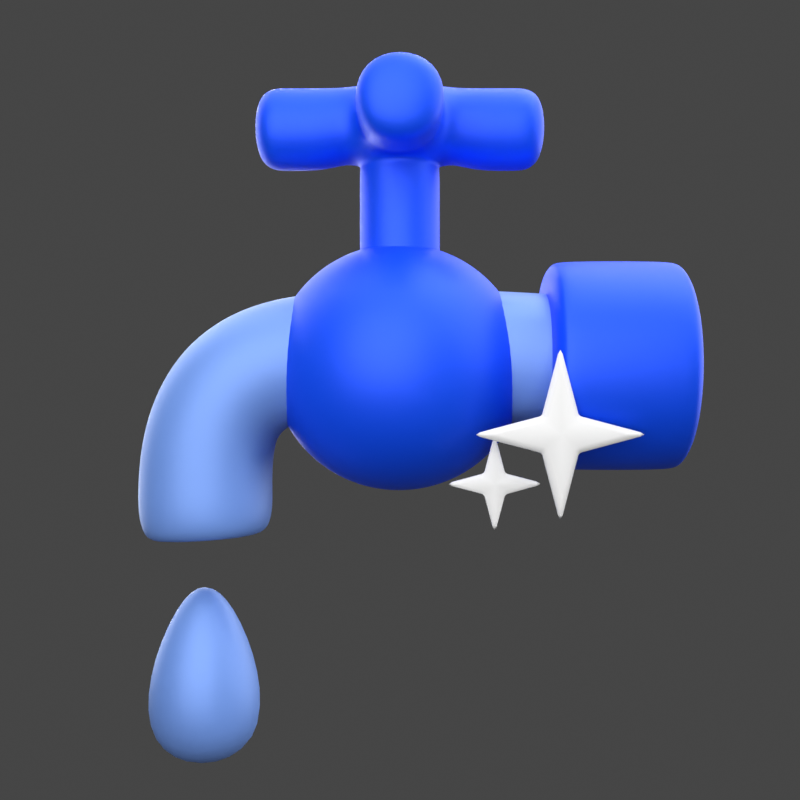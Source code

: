 # Source: 20._Tap.blend  (saved by Blender 3.0.42; exported with 4.5.12 LTS)
import bpy
from mathutils import Matrix  # noqa: F401  (used for matrix-valued properties, if any)

bpy.ops.wm.read_factory_settings(use_empty=True)
scene = bpy.context.scene
scene.name = 'Scene'

# ---- collections
col_light = bpy.data.collections.new('light'); scene.collection.children.link(col_light)
col_20___tap = bpy.data.collections.new('20.  Tap'); scene.collection.children.link(col_20___tap)

# ---- materials (node trees are filled in below, after node groups)
mat_2_1_biru_muda_016 = bpy.data.materials.new('2.1 Biru muda.016')
mat_2_1_biru_014 = bpy.data.materials.new('2.1 Biru.014')

# ---- material node trees
mat_2_1_biru_muda_016.use_nodes = True; mat_2_1_biru_muda_016.node_tree.nodes.clear()
_N = mat_2_1_biru_muda_016.node_tree.nodes; _L = mat_2_1_biru_muda_016.node_tree.links
n0 = _N.new('ShaderNodeOutputMaterial'); n0.name = 'Material Output'; n0.location = (300, 300)
n1 = _N.new('ShaderNodeBsdfPrincipled'); n1.name = 'Principled BSDF'; n1.location = (10, 300)
n1.distribution = 'GGX'
n1.subsurface_method = 'RANDOM_WALK_SKIN'
n1.inputs[0].default_value = (0.1643, 0.3135, 0.7874, 1.0)
n1.inputs[1].default_value = 0.2
n1.inputs[3].default_value = 1.45
n1.inputs[13].default_value = 0.6
n1.inputs[27].default_value = (1.0, 0.9691, 0.9691, 1.0)
_L.new(n1.outputs[0], n0.inputs[0])
n0.is_active_output = True
mat_2_1_biru_014.use_nodes = True; mat_2_1_biru_014.node_tree.nodes.clear()
_N = mat_2_1_biru_014.node_tree.nodes; _L = mat_2_1_biru_014.node_tree.links
n0 = _N.new('ShaderNodeBsdfPrincipled'); n0.name = 'Principled BSDF'; n0.location = (10, 300)
n0.distribution = 'GGX'
n0.subsurface_method = 'RANDOM_WALK_SKIN'
n0.inputs[0].default_value = (0.0, 0.08022, 1.0, 1.0)
n0.inputs[1].default_value = 0.3
n0.inputs[3].default_value = 1.45
n0.inputs[13].default_value = 0.6
n0.inputs[27].default_value = (0.0, 0.08022, 1.0, 1.0)
n1 = _N.new('ShaderNodeOutputMaterial'); n1.name = 'Material Output'; n1.location = (300, 300)
_L.new(n0.outputs[0], n1.inputs[0])
n1.is_active_output = True

# ---- world
world_world = bpy.data.worlds.new('World'); scene.world = world_world
world_world.use_nodes = True; world_world.node_tree.nodes.clear()
_N = world_world.node_tree.nodes; _L = world_world.node_tree.links
n0 = _N.new('ShaderNodeOutputWorld'); n0.name = 'World Output'; n0.location = (300, 300)
n1 = _N.new('ShaderNodeBackground'); n1.name = 'Background'; n1.location = (10, 300)
n1.inputs[0].default_value = (0.05088, 0.05088, 0.05088, 1.0)
_L.new(n1.outputs[0], n0.inputs[0])
n0.is_active_output = True
world_world.color = (0.05088, 0.05088, 0.05088)
world_world.use_sun_shadow = False
world_world.sun_shadow_jitter_overblur = 0.0

# ---- cameras
cam_camera_039 = bpy.data.cameras.new('Camera.039')
cam_camera_039.passepartout_alpha = 1.0

# ---- lights
light_area = bpy.data.lights.new('Area', 'AREA')
light_area.transmission_factor = 0.0
light_area.energy = 785.4
light_area.shadow_soft_size = 0.75
light_area.shadow_maximum_resolution = 0.006
light_area.use_absolute_resolution = True
light_area.size = 0.75
light_area.size_y = 1.0
light_area.cycles.use_multiple_importance_sampling = False
light_area_007 = bpy.data.lights.new('Area.007', 'AREA')
light_area_007.transmission_factor = 0.0
light_area_007.energy = 392.7
light_area_007.shadow_soft_size = 1.0
light_area_007.shadow_maximum_resolution = 0.006
light_area_007.use_absolute_resolution = True
light_area_007.size = 1.0
light_area_007.size_y = 1.0
light_area_007.cycles.use_multiple_importance_sampling = False
light_area_001 = bpy.data.lights.new('Area.001', 'AREA')
light_area_001.transmission_factor = 0.0
light_area_001.energy = 981.7
light_area_001.shadow_soft_size = 0.75
light_area_001.shadow_maximum_resolution = 0.006
light_area_001.use_absolute_resolution = True
light_area_001.size = 0.75
light_area_001.size_y = 1.0
light_sun = bpy.data.lights.new('Sun', 'SUN')
light_sun.transmission_factor = 0.0
light_sun.angle = 1.745
light_sun.energy = 3.0
light_sun.shadow_soft_size = 0.125

# ---- meshes
me_plane_118 = bpy.data.meshes.new('Plane.118')
me_plane_118.from_pydata([(2.409, -0.6753, 0.6484), (2.409, 0.6753, 0.6484), (2.304, 0.6753, -0.6981), (2.304, -0.6753, -0.6981), (-1.709, -0.6815, 0.6706), (-1.709, 0.6691, 0.6706), (-1.189, 0.6598, -0.5421), (-1.189, -0.6908, -0.5421), (-2.753, -0.691, -1.631), (-2.753, 0.6596, -1.631), (-1.403, 0.6593, -1.552), (-1.403, -0.6913, -1.552), (1.253, -0.6753, 0.7388), (1.253, 0.6753, 0.7388), (1.168, 0.6749, -0.6087), (1.168, -0.6757, -0.6087), (0.1505, -0.6765, 0.7942), (0.1505, 0.6741, 0.7942), (0.1491, 0.6685, -0.5511), (0.1491, -0.6821, -0.5511), (-0.8406, -0.6799, 0.7769), (-0.8406, 0.6707, 0.7769), (-0.675, 0.6622, -0.5204), (-0.675, -0.6884, -0.5204), (-2.372, -0.6847, 0.225), (-2.372, 0.6659, 0.225), (-1.361, 0.6591, -0.6388), (-1.361, -0.6915, -0.6388), (-2.703, -0.6904, -0.4528), (-2.703, 0.6602, -0.4528), (-1.407, 0.6586, -0.7611), (-1.407, -0.692, -0.7611), (-2.775, -0.6925, -1.089), (-2.775, 0.6581, -1.089), (-1.425, 0.6581, -1.065), (-1.425, -0.6925, -1.065), (-1.735, -0.3615, -1.576), (-2.427, -0.3612, -1.614), (-2.427, 0.3318, -1.614), (-1.735, 0.3316, -1.576), (-1.767, -0.3624, -0.8808), (-2.459, -0.3625, -0.9528), (-2.459, 0.3305, -0.9528), (-1.767, 0.3307, -0.8808), (-1.848, -0.2823, -0.8998), (-2.381, -0.2825, -0.949), (-2.381, 0.2516, -0.949), (-1.848, 0.2517, -0.8998)], [], [(3, 2, 1, 0), (10, 11, 36, 39), (0, 1, 13, 12), (1, 2, 14, 13), (2, 3, 15, 14), (3, 0, 12, 15), (12, 13, 17, 16), (13, 14, 18, 17), (14, 15, 19, 18), (15, 12, 16, 19), (16, 17, 21, 20), (17, 18, 22, 21), (18, 19, 23, 22), (19, 16, 20, 23), (20, 21, 5, 4), (21, 22, 6, 5), (22, 23, 7, 6), (23, 20, 4, 7), (4, 5, 25, 24), (5, 6, 26, 25), (6, 7, 27, 26), (7, 4, 24, 27), (24, 25, 29, 28), (25, 26, 30, 29), (26, 27, 31, 30), (27, 24, 28, 31), (28, 29, 33, 32), (29, 30, 34, 33), (30, 31, 35, 34), (31, 28, 32, 35), (32, 33, 9, 8), (33, 34, 10, 9), (34, 35, 11, 10), (35, 32, 8, 11), (39, 36, 40, 43), (8, 9, 38, 37), (9, 10, 39, 38), (11, 8, 37, 36), (42, 43, 47, 46), (37, 38, 42, 41), (38, 39, 43, 42), (36, 37, 41, 40), (45, 46, 47, 44), (40, 41, 45, 44), (43, 40, 44, 47), (41, 42, 46, 45)])
me_plane_118.polygons.foreach_set('use_smooth', [True] * 46)
me_plane_118.materials.append(mat_2_1_biru_muda_016)
me_plane_118.use_remesh_fix_poles = True
me_plane_118.use_remesh_preserve_attributes = False
me_plane_118.update()
me_cylinder_037 = bpy.data.meshes.new('Cylinder.037')
me_cylinder_037.from_pydata([(3.509e-08, 0.7782, -0.6476), (5.369e-08, 1.0, -0.5067), (4.915e-08, 0.8891, -0.6287), (5.626e-08, 0.9703, -0.5772), (-9.842e-08, 0.7782, 0.6476), (-5.369e-08, 1.0, 0.5067), (-8.152e-08, 0.8891, 0.6287), (-6.488e-08, 0.9703, 0.5772), (0.2978, 0.719, -0.6476), (0.3827, 0.9239, -0.5067), (0.3403, 0.8214, -0.6287), (0.3713, 0.8964, -0.5772), (0.2978, 0.719, 0.6476), (0.3827, 0.9239, 0.5067), (0.3403, 0.8214, 0.6287), (0.3713, 0.8964, 0.5772), (0.5503, 0.5503, -0.6476), (0.7071, 0.7071, -0.5067), (0.6287, 0.6287, -0.6287), (0.6861, 0.6861, -0.5772), (0.5503, 0.5503, 0.6476), (0.7071, 0.7071, 0.5067), (0.6287, 0.6287, 0.6287), (0.6861, 0.6861, 0.5772), (0.719, 0.2978, -0.6476), (0.9239, 0.3827, -0.5067), (0.8214, 0.3403, -0.6287), (0.8964, 0.3713, -0.5772), (0.719, 0.2978, 0.6476), (0.9239, 0.3827, 0.5067), (0.8214, 0.3403, 0.6287), (0.8964, 0.3713, 0.5772), (0.7782, -1.144e-07, -0.6476), (1.0, -8.076e-08, -0.5067), (0.8891, -1.009e-07, -0.6287), (0.9703, -8.877e-08, -0.5772), (0.7782, -1.971e-08, 0.6476), (1.0, -6.661e-09, 0.5067), (0.8891, -9.678e-09, 0.6287), (0.9703, -5.065e-09, 0.5772), (0.719, -0.2978, -0.6476), (0.9239, -0.3827, -0.5067), (0.8214, -0.3403, -0.6287), (0.8964, -0.3713, -0.5772), (0.719, -0.2978, 0.6476), (0.9239, -0.3827, 0.5067), (0.8214, -0.3403, 0.6287), (0.8964, -0.3713, 0.5772), (0.5503, -0.5503, -0.6476), (0.7071, -0.7071, -0.5067), (0.6287, -0.6287, -0.6287), (0.6861, -0.6861, -0.5772), (0.5503, -0.5503, 0.6476), (0.7071, -0.7071, 0.5067), (0.6287, -0.6287, 0.6287), (0.6861, -0.6861, 0.5772), (0.2978, -0.719, -0.6476), (0.3827, -0.9239, -0.5067), (0.3403, -0.8214, -0.6287), (0.3713, -0.8964, -0.5772), (0.2978, -0.719, 0.6476), (0.3827, -0.9239, 0.5067), (0.3403, -0.8214, 0.6287), (0.3713, -0.8964, 0.5772), (9.011e-09, -0.7782, -0.6476), (-3.373e-08, -1.0, -0.5067), (-6.493e-09, -0.8891, -0.6287), (-2.22e-08, -0.9703, -0.5772), (-1.245e-07, -0.7782, 0.6476), (-1.411e-07, -1.0, 0.5067), (-1.381e-07, -0.8891, 0.6287), (-1.44e-07, -0.9703, 0.5772), (-0.2978, -0.719, -0.6476), (-0.3827, -0.9239, -0.5067), (-0.3403, -0.8214, -0.6287), (-0.3713, -0.8964, -0.5772), (-0.2978, -0.719, 0.6476), (-0.3827, -0.9239, 0.5067), (-0.3403, -0.8214, 0.6287), (-0.3713, -0.8964, 0.5772), (-0.5503, -0.5503, -0.6476), (-0.7071, -0.7071, -0.5067), (-0.6287, -0.6287, -0.6287), (-0.6861, -0.6861, -0.5772), (-0.5503, -0.5503, 0.6476), (-0.7071, -0.7071, 0.5067), (-0.6287, -0.6287, 0.6287), (-0.6861, -0.6861, 0.5772), (-0.719, -0.2978, -0.6476), (-0.9239, -0.3827, -0.5067), (-0.8214, -0.3403, -0.6287), (-0.8964, -0.3713, -0.5772), (-0.719, -0.2978, 0.6476), (-0.9239, -0.3827, 0.5067), (-0.8214, -0.3403, 0.6287), (-0.8964, -0.3713, 0.5772), (-0.7782, -6.598e-08, -0.6476), (-1.0, -2.513e-08, -0.5067), (-0.8891, -4.969e-08, -0.6287), (-0.9703, -3.475e-08, -0.5772), (-0.7782, 2.5e-08, 0.6476), (-1.0, 4.898e-08, 0.5067), (-0.8891, 4.085e-08, 0.6287), (-0.9703, 4.965e-08, 0.5772), (-0.719, 0.2978, -0.6476), (-0.9239, 0.3827, -0.5067), (-0.8214, 0.3403, -0.6287), (-0.8964, 0.3713, -0.5772), (-0.719, 0.2978, 0.6476), (-0.9239, 0.3827, 0.5067), (-0.8214, 0.3403, 0.6287), (-0.8964, 0.3713, 0.5772), (-0.5503, 0.5503, -0.6476), (-0.7071, 0.7071, -0.5067), (-0.6287, 0.6287, -0.6287), (-0.6861, 0.6861, -0.5772), (-0.5503, 0.5503, 0.6476), (-0.7071, 0.7071, 0.5067), (-0.6287, 0.6287, 0.6287), (-0.6861, 0.6861, 0.5772), (-0.2978, 0.719, -0.6476), (-0.3827, 0.9239, -0.5067), (-0.3403, 0.8214, -0.6287), (-0.3713, 0.8964, -0.5772), (-0.2978, 0.719, 0.6476), (-0.3827, 0.9239, 0.5067), (-0.3403, 0.8214, 0.6287), (-0.3713, 0.8964, 0.5772)], [], [(121, 125, 5, 1), (17, 21, 29, 25), (25, 29, 37, 33), (33, 37, 45, 41), (41, 45, 53, 49), (49, 53, 61, 57), (57, 61, 69, 65), (65, 69, 77, 73), (73, 77, 85, 81), (81, 85, 93, 89), (89, 93, 101, 97), (97, 101, 109, 105), (105, 109, 117, 113), (113, 117, 125, 121), (9, 13, 21, 17), (12, 4, 124, 116, 108, 100, 92, 84, 76, 68, 60, 52, 44, 36, 28, 20), (1, 5, 13, 9), (1, 9, 11, 3), (3, 11, 10, 2), (2, 10, 8, 0), (13, 5, 7, 15), (15, 7, 6, 14), (14, 6, 4, 12), (9, 17, 19, 11), (11, 19, 18, 10), (10, 18, 16, 8), (21, 13, 15, 23), (23, 15, 14, 22), (22, 14, 12, 20), (17, 25, 27, 19), (19, 27, 26, 18), (18, 26, 24, 16), (29, 21, 23, 31), (31, 23, 22, 30), (30, 22, 20, 28), (25, 33, 35, 27), (27, 35, 34, 26), (26, 34, 32, 24), (37, 29, 31, 39), (39, 31, 30, 38), (38, 30, 28, 36), (33, 41, 43, 35), (35, 43, 42, 34), (34, 42, 40, 32), (45, 37, 39, 47), (47, 39, 38, 46), (46, 38, 36, 44), (41, 49, 51, 43), (43, 51, 50, 42), (42, 50, 48, 40), (53, 45, 47, 55), (55, 47, 46, 54), (54, 46, 44, 52), (49, 57, 59, 51), (51, 59, 58, 50), (50, 58, 56, 48), (61, 53, 55, 63), (63, 55, 54, 62), (62, 54, 52, 60), (57, 65, 67, 59), (59, 67, 66, 58), (58, 66, 64, 56), (69, 61, 63, 71), (71, 63, 62, 70), (70, 62, 60, 68), (65, 73, 75, 67), (67, 75, 74, 66), (66, 74, 72, 64), (77, 69, 71, 79), (79, 71, 70, 78), (78, 70, 68, 76), (73, 81, 83, 75), (75, 83, 82, 74), (74, 82, 80, 72), (85, 77, 79, 87), (87, 79, 78, 86), (86, 78, 76, 84), (81, 89, 91, 83), (83, 91, 90, 82), (82, 90, 88, 80), (93, 85, 87, 95), (95, 87, 86, 94), (94, 86, 84, 92), (89, 97, 99, 91), (91, 99, 98, 90), (90, 98, 96, 88), (101, 93, 95, 103), (103, 95, 94, 102), (102, 94, 92, 100), (97, 105, 107, 99), (99, 107, 106, 98), (98, 106, 104, 96), (109, 101, 103, 111), (111, 103, 102, 110), (110, 102, 100, 108), (105, 113, 115, 107), (107, 115, 114, 106), (106, 114, 112, 104), (117, 109, 111, 119), (119, 111, 110, 118), (118, 110, 108, 116), (113, 121, 123, 115), (115, 123, 122, 114), (114, 122, 120, 112), (125, 117, 119, 127), (127, 119, 118, 126), (126, 118, 116, 124), (121, 1, 3, 123), (123, 3, 2, 122), (122, 2, 0, 120), (5, 125, 127, 7), (7, 127, 126, 6), (6, 126, 124, 4), (0, 8, 16, 24, 32, 40, 48, 56, 64, 72, 80, 88, 96, 104, 112, 120)])
me_cylinder_037.polygons.foreach_set('use_smooth', [True] * 114)
_uv = me_cylinder_037.uv_layers.new(name='UVMap')
_uv.uv.foreach_set('vector', [0.0625, 0.5544, 0.0625, 0.9456, 0.0, 0.9456, 0.0, 0.5544, 0.875, 0.5544, 0.875, 0.9456, 0.8125, 0.9456, 0.8125, 0.5544, 0.8125, 0.5544, 0.8125, 0.9456, 0.75, 0.9456, 0.75, 0.5544, 0.75, 0.5544, 0.75, 0.9456, 0.6875, 0.9456, 0.6875, 0.5544, 0.6875, 0.5544, 0.6875, 0.9456, 0.625, 0.9456, 0.625, 0.5544, 0.625, 0.5544, 0.625, 0.9456, 0.5625, 0.9456, 0.5625, 0.5544, 0.5625, 0.5544, 0.5625, 0.9456, 0.5, 0.9456, 0.5, 0.5544, 0.5, 0.5544, 0.5, 0.9456, 0.4375, 0.9456, 0.4375, 0.5544, 0.4375, 0.5544, 0.4375, 0.9456, 0.375, 0.9456, 0.375, 0.5544, 0.375, 0.5544, 0.375, 0.9456, 0.3125, 0.9456, 0.3125, 0.5544, 0.3125, 0.5544, 0.3125, 0.9456, 0.25, 0.9456, 0.25, 0.5544, 0.25, 0.5544, 0.25, 0.9456, 0.1875, 0.9456, 0.1875, 0.5544, 0.1875, 0.5544, 0.1875, 0.9456, 0.125, 0.9456, 0.125, 0.5544, 0.125, 0.5544, 0.125, 0.9456, 0.0625, 0.9456, 0.0625, 0.5544, 0.9375, 0.5544, 0.9375, 0.9456, 0.875, 0.9456, 0.875, 0.5544, 0.3215, 0.4226, 0.25, 0.4368, 0.1785, 0.4226, 0.1179, 0.3821, 0.07744, 0.3215, 0.06322, 0.25, 0.07744, 0.1785, 0.1179, 0.1179, 0.1785, 0.07744, 0.25, 0.06322, 0.3215, 0.07744, 0.3821, 0.1179, 0.4226, 0.1785, 0.4368, 0.25, 0.4226, 0.3215, 0.3821, 0.3821, 1.0, 0.5544, 1.0, 0.9456, 0.9375, 0.9456, 0.9375, 0.5544, 1.0, 0.5544, 0.9375, 0.5544, 0.9384, 0.5272, 0.9991, 0.5272, 0.9991, 0.5272, 0.9384, 0.5272, 0.941, 0.5, 0.9965, 0.5, 0.75, 0.4634, 0.8317, 0.4471, 0.8215, 0.4226, 0.75, 0.4368, 0.9375, 0.9456, 1.0, 0.9456, 0.9991, 0.9728, 0.9384, 0.9728, 0.9384, 0.9728, 0.9991, 0.9728, 0.9965, 1.0, 0.941, 1.0, 0.3317, 0.4471, 0.25, 0.4634, 0.25, 0.4368, 0.3215, 0.4226, 0.9375, 0.5544, 0.875, 0.5544, 0.8759, 0.5272, 0.9366, 0.5272, 0.9366, 0.5272, 0.8759, 0.5272, 0.8785, 0.5, 0.934, 0.5, 0.8317, 0.4471, 0.9009, 0.4009, 0.8821, 0.3821, 0.8215, 0.4226, 0.875, 0.9456, 0.9375, 0.9456, 0.9366, 0.9728, 0.8759, 0.9728, 0.8759, 0.9728, 0.9366, 0.9728, 0.934, 1.0, 0.8785, 1.0, 0.4009, 0.4009, 0.3317, 0.4471, 0.3215, 0.4226, 0.3821, 0.3821, 0.875, 0.5544, 0.8125, 0.5544, 0.8134, 0.5272, 0.8741, 0.5272, 0.8741, 0.5272, 0.8134, 0.5272, 0.816, 0.5, 0.8715, 0.5, 0.9009, 0.4009, 0.9471, 0.3317, 0.9226, 0.3215, 0.8821, 0.3821, 0.8125, 0.9456, 0.875, 0.9456, 0.8741, 0.9728, 0.8134, 0.9728, 0.8134, 0.9728, 0.8741, 0.9728, 0.8715, 1.0, 0.816, 1.0, 0.4471, 0.3317, 0.4009, 0.4009, 0.3821, 0.3821, 0.4226, 0.3215, 0.8125, 0.5544, 0.75, 0.5544, 0.7509, 0.5272, 0.8116, 0.5272, 0.8116, 0.5272, 0.7509, 0.5272, 0.7535, 0.5, 0.809, 0.5, 0.9471, 0.3317, 0.9634, 0.25, 0.9368, 0.25, 0.9226, 0.3215, 0.75, 0.9456, 0.8125, 0.9456, 0.8116, 0.9728, 0.7509, 0.9728, 0.7509, 0.9728, 0.8116, 0.9728, 0.809, 1.0, 0.7535, 1.0, 0.4634, 0.25, 0.4471, 0.3317, 0.4226, 0.3215, 0.4368, 0.25, 0.75, 0.5544, 0.6875, 0.5544, 0.6884, 0.5272, 0.7491, 0.5272, 0.7491, 0.5272, 0.6884, 0.5272, 0.691, 0.5, 0.7465, 0.5, 0.9634, 0.25, 0.9471, 0.1683, 0.9226, 0.1785, 0.9368, 0.25, 0.6875, 0.9456, 0.75, 0.9456, 0.7491, 0.9728, 0.6884, 0.9728, 0.6884, 0.9728, 0.7491, 0.9728, 0.7465, 1.0, 0.691, 1.0, 0.4471, 0.1683, 0.4634, 0.25, 0.4368, 0.25, 0.4226, 0.1785, 0.6875, 0.5544, 0.625, 0.5544, 0.6259, 0.5272, 0.6866, 0.5272, 0.6866, 0.5272, 0.6259, 0.5272, 0.6285, 0.5, 0.684, 0.5, 0.9471, 0.1683, 0.9009, 0.09911, 0.8821, 0.1179, 0.9226, 0.1785, 0.625, 0.9456, 0.6875, 0.9456, 0.6866, 0.9728, 0.6259, 0.9728, 0.6259, 0.9728, 0.6866, 0.9728, 0.684, 1.0, 0.6285, 1.0, 0.4009, 0.09911, 0.4471, 0.1683, 0.4226, 0.1785, 0.3821, 0.1179, 0.625, 0.5544, 0.5625, 0.5544, 0.5634, 0.5272, 0.6241, 0.5272, 0.6241, 0.5272, 0.5634, 0.5272, 0.566, 0.5, 0.6215, 0.5, 0.9009, 0.09911, 0.8317, 0.05285, 0.8215, 0.07744, 0.8821, 0.1179, 0.5625, 0.9456, 0.625, 0.9456, 0.6241, 0.9728, 0.5634, 0.9728, 0.5634, 0.9728, 0.6241, 0.9728, 0.6215, 1.0, 0.566, 1.0, 0.3317, 0.05285, 0.4009, 0.09911, 0.3821, 0.1179, 0.3215, 0.07744, 0.5625, 0.5544, 0.5, 0.5544, 0.5009, 0.5272, 0.5616, 0.5272, 0.5616, 0.5272, 0.5009, 0.5272, 0.5035, 0.5, 0.559, 0.5, 0.8317, 0.05285, 0.75, 0.03661, 0.75, 0.06322, 0.8215, 0.07744, 0.5, 0.9456, 0.5625, 0.9456, 0.5616, 0.9728, 0.5009, 0.9728, 0.5009, 0.9728, 0.5616, 0.9728, 0.559, 1.0, 0.5035, 1.0, 0.25, 0.03661, 0.3317, 0.05285, 0.3215, 0.07744, 0.25, 0.06322, 0.5, 0.5544, 0.4375, 0.5544, 0.4384, 0.5272, 0.4991, 0.5272, 0.4991, 0.5272, 0.4384, 0.5272, 0.441, 0.5, 0.4965, 0.5, 0.75, 0.03661, 0.6683, 0.05285, 0.6785, 0.07744, 0.75, 0.06322, 0.4375, 0.9456, 0.5, 0.9456, 0.4991, 0.9728, 0.4384, 0.9728, 0.4384, 0.9728, 0.4991, 0.9728, 0.4965, 1.0, 0.441, 1.0, 0.1683, 0.05285, 0.25, 0.03661, 0.25, 0.06322, 0.1785, 0.07744, 0.4375, 0.5544, 0.375, 0.5544, 0.3759, 0.5272, 0.4366, 0.5272, 0.4366, 0.5272, 0.3759, 0.5272, 0.3785, 0.5, 0.434, 0.5, 0.6683, 0.05285, 0.5991, 0.09911, 0.6179, 0.1179, 0.6785, 0.07744, 0.375, 0.9456, 0.4375, 0.9456, 0.4366, 0.9728, 0.3759, 0.9728, 0.3759, 0.9728, 0.4366, 0.9728, 0.434, 1.0, 0.3785, 1.0, 0.09911, 0.09911, 0.1683, 0.05285, 0.1785, 0.07744, 0.1179, 0.1179, 0.375, 0.5544, 0.3125, 0.5544, 0.3134, 0.5272, 0.3741, 0.5272, 0.3741, 0.5272, 0.3134, 0.5272, 0.316, 0.5, 0.3715, 0.5, 0.5991, 0.09911, 0.5529, 0.1683, 0.5774, 0.1785, 0.6179, 0.1179, 0.3125, 0.9456, 0.375, 0.9456, 0.3741, 0.9728, 0.3134, 0.9728, 0.3134, 0.9728, 0.3741, 0.9728, 0.3715, 1.0, 0.316, 1.0, 0.05285, 0.1683, 0.09911, 0.09911, 0.1179, 0.1179, 0.07744, 0.1785, 0.3125, 0.5544, 0.25, 0.5544, 0.2509, 0.5272, 0.3116, 0.5272, 0.3116, 0.5272, 0.2509, 0.5272, 0.2535, 0.5, 0.309, 0.5, 0.5529, 0.1683, 0.5366, 0.25, 0.5632, 0.25, 0.5774, 0.1785, 0.25, 0.9456, 0.3125, 0.9456, 0.3116, 0.9728, 0.2509, 0.9728, 0.2509, 0.9728, 0.3116, 0.9728, 0.309, 1.0, 0.2535, 1.0, 0.03661, 0.25, 0.05285, 0.1683, 0.07744, 0.1785, 0.06322, 0.25, 0.25, 0.5544, 0.1875, 0.5544, 0.1884, 0.5272, 0.2491, 0.5272, 0.2491, 0.5272, 0.1884, 0.5272, 0.191, 0.5, 0.2465, 0.5, 0.5366, 0.25, 0.5529, 0.3317, 0.5774, 0.3215, 0.5632, 0.25, 0.1875, 0.9456, 0.25, 0.9456, 0.2491, 0.9728, 0.1884, 0.9728, 0.1884, 0.9728, 0.2491, 0.9728, 0.2465, 1.0, 0.191, 1.0, 0.05285, 0.3317, 0.03661, 0.25, 0.06322, 0.25, 0.07744, 0.3215, 0.1875, 0.5544, 0.125, 0.5544, 0.1259, 0.5272, 0.1866, 0.5272, 0.1866, 0.5272, 0.1259, 0.5272, 0.1285, 0.5, 0.184, 0.5, 0.5529, 0.3317, 0.5991, 0.4009, 0.6179, 0.3821, 0.5774, 0.3215, 0.125, 0.9456, 0.1875, 0.9456, 0.1866, 0.9728, 0.1259, 0.9728, 0.1259, 0.9728, 0.1866, 0.9728, 0.184, 1.0, 0.1285, 1.0, 0.09911, 0.4009, 0.05285, 0.3317, 0.07744, 0.3215, 0.1179, 0.3821, 0.125, 0.5544, 0.0625, 0.5544, 0.06343, 0.5272, 0.1241, 0.5272, 0.1241, 0.5272, 0.06343, 0.5272, 0.06596, 0.5, 0.1215, 0.5, 0.5991, 0.4009, 0.6683, 0.4471, 0.6785, 0.4226, 0.6179, 0.3821, 0.0625, 0.9456, 0.125, 0.9456, 0.1241, 0.9728, 0.06343, 0.9728, 0.06343, 0.9728, 0.1241, 0.9728, 0.1215, 1.0, 0.06596, 1.0, 0.1683, 0.4471, 0.09911, 0.4009, 0.1179, 0.3821, 0.1785, 0.4226, 0.0625, 0.5544, 0.0, 0.5544, 0.0009284, 0.5272, 0.06157, 0.5272, 0.06157, 0.5272, 0.0009284, 0.5272, 0.003465, 0.5, 0.05904, 0.5, 0.6683, 0.4471, 0.75, 0.4634, 0.75, 0.4368, 0.6785, 0.4226, 0.0, 0.9456, 0.0625, 0.9456, 0.06157, 0.9728, 0.0009284, 0.9728, 0.0009284, 0.9728, 0.06157, 0.9728, 0.05904, 1.0, 0.003465, 1.0, 0.25, 0.4634, 0.1683, 0.4471, 0.1785, 0.4226, 0.25, 0.4368, 0.75, 0.4368, 0.8215, 0.4226, 0.8821, 0.3821, 0.9226, 0.3215, 0.9368, 0.25, 0.9226, 0.1785, 0.8821, 0.1179, 0.8215, 0.07744, 0.75, 0.06322, 0.6785, 0.07744, 0.6179, 0.1179, 0.5774, 0.1785, 0.5632, 0.25, 0.5774, 0.3215, 0.6179, 0.3821, 0.6785, 0.4226])
me_cylinder_037.materials.append(mat_2_1_biru_014)
me_cylinder_037.use_remesh_fix_poles = True
me_cylinder_037.use_remesh_preserve_attributes = False
me_cylinder_037.update()
me_sphere_009 = bpy.data.meshes.new('Sphere.009')
me_sphere_009.from_pydata([(6.648e-08, 0.2311, 1.162), (6.648e-08, 0.8377, 0.8377), (6.648e-08, 0.9851, 0.6582), (6.648e-08, 1.095, 0.4534), (6.648e-08, 1.162, 0.2311), (6.648e-08, 1.185, -2.009e-07), (6.648e-08, 1.162, -0.2311), (6.648e-08, 1.095, -0.4534), (6.648e-08, 0.9851, -0.6582), (6.648e-08, 0.8377, -0.8377), (6.648e-08, 0.6582, -0.9851), (6.648e-08, 0.4534, -1.095), (6.648e-08, 0.2311, -1.162), (0.08845, 0.2135, 1.162), (0.1735, 0.4189, 1.095), (0.2519, 0.6081, 0.9851), (0.3206, 0.774, 0.8377), (0.377, 0.9101, 0.6582), (0.4189, 1.011, 0.4534), (0.4447, 1.074, 0.2311), (0.4534, 1.095, -2.009e-07), (0.4447, 1.074, -0.2311), (0.4189, 1.011, -0.4534), (0.377, 0.9101, -0.6582), (0.3206, 0.774, -0.8377), (0.2519, 0.6081, -0.9851), (0.1735, 0.4189, -1.095), (0.08845, 0.2135, -1.162), (0.1634, 0.1634, 1.162), (0.3206, 0.3206, 1.095), (0.4654, 0.4654, 0.9851), (0.5924, 0.5924, 0.8377), (0.6966, 0.6966, 0.6582), (0.774, 0.774, 0.4534), (0.8216, 0.8216, 0.2311), (0.8377, 0.8377, -2.009e-07), (0.8216, 0.8216, -0.2311), (0.774, 0.774, -0.4534), (0.6966, 0.6966, -0.6582), (0.5924, 0.5924, -0.8377), (0.4654, 0.4654, -0.9851), (0.3206, 0.3206, -1.095), (0.1634, 0.1634, -1.162), (0.2135, 0.08845, 1.162), (0.4189, 0.1735, 1.095), (0.6081, 0.2519, 0.9851), (0.774, 0.3206, 0.8377), (0.9101, 0.377, 0.6582), (1.011, 0.4189, 0.4534), (1.074, 0.4447, 0.2311), (1.095, 0.4534, -2.009e-07), (1.074, 0.4447, -0.2311), (1.011, 0.4189, -0.4534), (0.9101, 0.377, -0.6582), (0.774, 0.3206, -0.8377), (0.6081, 0.2519, -0.9851), (0.4189, 0.1735, -1.095), (0.2135, 0.08845, -1.162), (0.2311, -1.15e-07, 1.162), (0.4534, -1.062e-07, 1.095), (0.6582, -1.591e-07, 0.9851), (0.8377, -2.121e-07, 0.8377), (0.9851, -2.121e-07, 0.6582), (1.095, -2.474e-07, 0.4534), (1.162, -2.474e-07, 0.2311), (1.185, -2.827e-07, -2.009e-07), (1.162, -2.474e-07, -0.2311), (1.095, -2.474e-07, -0.4534), (0.9851, -2.121e-07, -0.6582), (0.8377, -2.121e-07, -0.8377), (0.6582, -1.415e-07, -0.9851), (0.4534, -1.415e-07, -1.095), (0.2311, -1.062e-07, -1.162), (0.2135, -0.08845, 1.162), (0.4189, -0.1735, 1.095), (0.6081, -0.2519, 0.9851), (0.774, -0.3206, 0.8377), (0.9101, -0.377, 0.6582), (1.011, -0.4189, 0.4534), (1.074, -0.4447, 0.2311), (1.095, -0.4534, -2.009e-07), (1.074, -0.4447, -0.2311), (1.011, -0.4189, -0.4534), (0.9101, -0.377, -0.6582), (0.774, -0.3206, -0.8377), (0.6081, -0.2519, -0.9851), (0.4189, -0.1735, -1.095), (0.2135, -0.08845, -1.162), (0.1634, -0.1634, 1.162), (0.3206, -0.3206, 1.095), (0.4654, -0.4654, 0.9851), (0.5924, -0.5924, 0.8377), (0.6966, -0.6966, 0.6582), (0.774, -0.774, 0.4534), (0.8216, -0.8216, 0.2311), (0.8377, -0.8377, -2.009e-07), (0.8216, -0.8216, -0.2311), (0.774, -0.774, -0.4534), (0.6966, -0.6966, -0.6582), (0.5924, -0.5924, -0.8377), (0.4654, -0.4654, -0.9851), (0.3206, -0.3206, -1.095), (0.1634, -0.1634, -1.162), (0.08845, -0.2135, 1.162), (0.1735, -0.4189, 1.095), (0.2519, -0.6081, 0.9851), (0.3206, -0.774, 0.8377), (0.377, -0.9101, 0.6582), (0.4189, -1.011, 0.4534), (0.4447, -1.074, 0.2311), (0.4534, -1.095, -2.009e-07), (0.4447, -1.074, -0.2311), (0.4189, -1.011, -0.4534), (0.377, -0.9101, -0.6582), (0.3206, -0.774, -0.8377), (0.2519, -0.6081, -0.9851), (0.1735, -0.4189, -1.095), (0.08845, -0.2135, -1.162), (1.925e-10, -0.2311, 1.162), (-1.746e-08, -0.4534, 1.095), (-7.042e-08, -0.6582, 0.9851), (-3.512e-08, -0.8377, 0.8377), (-7.042e-08, -0.9851, 0.6582), (-2.47e-07, -1.095, 0.4534), (-7.042e-08, -1.162, 0.2311), (-2.823e-07, -1.185, -2.009e-07), (-7.042e-08, -1.162, -0.2311), (-2.47e-07, -1.095, -0.4534), (-7.042e-08, -0.9851, -0.6582), (-3.512e-08, -0.8377, -0.8377), (-7.042e-08, -0.6582, -0.9851), (-3.512e-08, -0.4534, -1.095), (1.925e-10, -0.2311, -1.162), (6.648e-08, -9.593e-08, -1.185), (-0.08845, -0.2135, 1.162), (-0.1735, -0.4189, 1.095), (-0.2519, -0.6081, 0.9851), (-0.3206, -0.774, 0.8377), (-0.377, -0.9101, 0.6582), (-0.4189, -1.011, 0.4534), (-0.4447, -1.074, 0.2311), (-0.4534, -1.095, -2.009e-07), (-0.4447, -1.074, -0.2311), (-0.4189, -1.011, -0.4534), (-0.377, -0.9101, -0.6582), (-0.3206, -0.774, -0.8377), (-0.2519, -0.6081, -0.9851), (-0.1735, -0.4189, -1.095), (-0.08845, -0.2135, -1.162), (-0.1634, -0.1634, 1.162), (-0.3206, -0.3206, 1.095), (-0.4654, -0.4654, 0.9851), (-0.5924, -0.5924, 0.8377), (-0.6966, -0.6966, 0.6582), (-0.774, -0.774, 0.4534), (-0.8216, -0.8216, 0.2311), (-0.8377, -0.8377, -2.009e-07), (-0.8216, -0.8216, -0.2311), (-0.774, -0.774, -0.4534), (-0.6966, -0.6966, -0.6582), (-0.5924, -0.5924, -0.8377), (-0.4654, -0.4654, -0.9851), (-0.3206, -0.3206, -1.095), (-0.1634, -0.1634, -1.162), (-2.921e-08, -1.356e-07, 1.185), (-0.2135, -0.08845, 1.162), (-0.4189, -0.1735, 1.095), (-0.6081, -0.2519, 0.9851), (-0.774, -0.3206, 0.8377), (-0.9101, -0.377, 0.6582), (-1.011, -0.4189, 0.4534), (-1.074, -0.4447, 0.2311), (-1.095, -0.4534, -2.009e-07), (-1.074, -0.4447, -0.2311), (-1.011, -0.4189, -0.4534), (-0.9101, -0.377, -0.6582), (-0.774, -0.3206, -0.8377), (-0.6081, -0.2519, -0.9851), (-0.4189, -0.1735, -1.095), (-0.2135, -0.08845, -1.162), (-0.2311, 8.581e-09, 1.162), (-0.4534, 7.037e-08, 1.095), (-0.6582, 1.586e-07, 0.9851), (-0.8377, 1.057e-07, 0.8377), (-0.9851, 1.41e-07, 0.6582), (-1.095, 3.175e-07, 0.4534), (-1.162, 1.763e-07, 0.2311), (-1.185, 4.234e-07, -2.009e-07), (-1.162, 1.763e-07, -0.2311), (-1.095, 3.175e-07, -0.4534), (-0.9851, 1.41e-07, -0.6582), (-0.8377, 1.057e-07, -0.8377), (-0.6582, 1.586e-07, -0.9851), (-0.4534, 8.802e-08, -1.095), (-0.2311, 8.581e-09, -1.162), (-0.2135, 0.08845, 1.162), (-0.4189, 0.1735, 1.095), (-0.6081, 0.2519, 0.9851), (-0.774, 0.3206, 0.8377), (-0.9101, 0.377, 0.6582), (-1.011, 0.4189, 0.4534), (-1.074, 0.4447, 0.2311), (-1.095, 0.4534, -2.009e-07), (-1.074, 0.4447, -0.2311), (-1.011, 0.4189, -0.4534), (-0.9101, 0.377, -0.6582), (-0.774, 0.3206, -0.8377), (-0.6081, 0.2519, -0.9851), (-0.4189, 0.1735, -1.095), (-0.2135, 0.08845, -1.162), (-0.1634, 0.1634, 1.162), (-0.3206, 0.3206, 1.095), (-0.4654, 0.4654, 0.9851), (-0.5924, 0.5924, 0.8377), (-0.6965, 0.6966, 0.6582), (-0.774, 0.774, 0.4534), (-0.8216, 0.8216, 0.2311), (-0.8377, 0.8377, -2.009e-07), (-0.8216, 0.8216, -0.2311), (-0.774, 0.774, -0.4534), (-0.6965, 0.6966, -0.6582), (-0.5924, 0.5924, -0.8377), (-0.4654, 0.4654, -0.9851), (-0.3206, 0.3206, -1.095), (-0.1634, 0.1634, -1.162), (-0.08845, 0.2135, 1.162), (-0.1735, 0.4189, 1.095), (-0.2519, 0.6081, 0.9851), (-0.3206, 0.774, 0.8377), (-0.377, 0.9101, 0.6582), (-0.4189, 1.011, 0.4534), (-0.4447, 1.074, 0.2311), (-0.4534, 1.095, -2.009e-07), (-0.4447, 1.074, -0.2311), (-0.4189, 1.011, -0.4534), (-0.377, 0.9101, -0.6582), (-0.3206, 0.774, -0.8377), (-0.2519, 0.6081, -0.9851), (-0.1735, 0.4189, -1.095), (-0.08845, 0.2135, -1.162), (3.18e-07, 0.4534, 1.095), (4.239e-07, 0.6582, 0.9851)], [], [(7, 6, 21, 22), (241, 240, 14, 15), (8, 7, 22, 23), (1, 241, 15, 16), (9, 8, 23, 24), (2, 1, 16, 17), (10, 9, 24, 25), (3, 2, 17, 18), (11, 10, 25, 26), (4, 3, 18, 19), (12, 11, 26, 27), (5, 4, 19, 20), (0, 164, 13), (133, 12, 27), (6, 5, 20, 21), (240, 0, 13, 14), (21, 20, 35, 36), (14, 13, 28, 29), (22, 21, 36, 37), (15, 14, 29, 30), (23, 22, 37, 38), (16, 15, 30, 31), (24, 23, 38, 39), (17, 16, 31, 32), (25, 24, 39, 40), (18, 17, 32, 33), (26, 25, 40, 41), (19, 18, 33, 34), (27, 26, 41, 42), (20, 19, 34, 35), (13, 164, 28), (133, 27, 42), (40, 39, 54, 55), (33, 32, 47, 48), (41, 40, 55, 56), (34, 33, 48, 49), (42, 41, 56, 57), (35, 34, 49, 50), (28, 164, 43), (133, 42, 57), (36, 35, 50, 51), (29, 28, 43, 44), (37, 36, 51, 52), (30, 29, 44, 45), (38, 37, 52, 53), (31, 30, 45, 46), (39, 38, 53, 54), (32, 31, 46, 47), (44, 43, 58, 59), (52, 51, 66, 67), (45, 44, 59, 60), (53, 52, 67, 68), (46, 45, 60, 61), (54, 53, 68, 69), (47, 46, 61, 62), (55, 54, 69, 70), (48, 47, 62, 63), (56, 55, 70, 71), (49, 48, 63, 64), (57, 56, 71, 72), (50, 49, 64, 65), (43, 164, 58), (133, 57, 72), (51, 50, 65, 66), (63, 62, 77, 78), (71, 70, 85, 86), (64, 63, 78, 79), (72, 71, 86, 87), (65, 64, 79, 80), (58, 164, 73), (133, 72, 87), (66, 65, 80, 81), (59, 58, 73, 74), (67, 66, 81, 82), (60, 59, 74, 75), (68, 67, 82, 83), (61, 60, 75, 76), (69, 68, 83, 84), (62, 61, 76, 77), (70, 69, 84, 85), (82, 81, 96, 97), (75, 74, 89, 90), (83, 82, 97, 98), (76, 75, 90, 91), (84, 83, 98, 99), (77, 76, 91, 92), (85, 84, 99, 100), (78, 77, 92, 93), (86, 85, 100, 101), (79, 78, 93, 94), (87, 86, 101, 102), (80, 79, 94, 95), (73, 164, 88), (133, 87, 102), (81, 80, 95, 96), (74, 73, 88, 89), (101, 100, 115, 116), (94, 93, 108, 109), (102, 101, 116, 117), (95, 94, 109, 110), (88, 164, 103), (133, 102, 117), (96, 95, 110, 111), (89, 88, 103, 104), (97, 96, 111, 112), (90, 89, 104, 105), (98, 97, 112, 113), (91, 90, 105, 106), (99, 98, 113, 114), (92, 91, 106, 107), (100, 99, 114, 115), (93, 92, 107, 108), (113, 112, 127, 128), (106, 105, 120, 121), (114, 113, 128, 129), (107, 106, 121, 122), (115, 114, 129, 130), (108, 107, 122, 123), (116, 115, 130, 131), (109, 108, 123, 124), (117, 116, 131, 132), (110, 109, 124, 125), (103, 164, 118), (133, 117, 132), (111, 110, 125, 126), (104, 103, 118, 119), (112, 111, 126, 127), (105, 104, 119, 120), (132, 131, 147, 148), (125, 124, 140, 141), (118, 164, 134), (133, 132, 148), (126, 125, 141, 142), (119, 118, 134, 135), (127, 126, 142, 143), (120, 119, 135, 136), (128, 127, 143, 144), (121, 120, 136, 137), (129, 128, 144, 145), (122, 121, 137, 138), (130, 129, 145, 146), (123, 122, 138, 139), (131, 130, 146, 147), (124, 123, 139, 140), (137, 136, 151, 152), (145, 144, 159, 160), (138, 137, 152, 153), (146, 145, 160, 161), (139, 138, 153, 154), (147, 146, 161, 162), (140, 139, 154, 155), (148, 147, 162, 163), (141, 140, 155, 156), (134, 164, 149), (133, 148, 163), (142, 141, 156, 157), (135, 134, 149, 150), (143, 142, 157, 158), (136, 135, 150, 151), (144, 143, 158, 159), (156, 155, 171, 172), (149, 164, 165), (133, 163, 179), (157, 156, 172, 173), (150, 149, 165, 166), (158, 157, 173, 174), (151, 150, 166, 167), (159, 158, 174, 175), (152, 151, 167, 168), (160, 159, 175, 176), (153, 152, 168, 169), (161, 160, 176, 177), (154, 153, 169, 170), (162, 161, 177, 178), (155, 154, 170, 171), (163, 162, 178, 179), (176, 175, 190, 191), (169, 168, 183, 184), (177, 176, 191, 192), (170, 169, 184, 185), (178, 177, 192, 193), (171, 170, 185, 186), (179, 178, 193, 194), (172, 171, 186, 187), (165, 164, 180), (133, 179, 194), (173, 172, 187, 188), (166, 165, 180, 181), (174, 173, 188, 189), (167, 166, 181, 182), (175, 174, 189, 190), (168, 167, 182, 183), (180, 164, 195), (133, 194, 209), (188, 187, 202, 203), (181, 180, 195, 196), (189, 188, 203, 204), (182, 181, 196, 197), (190, 189, 204, 205), (183, 182, 197, 198), (191, 190, 205, 206), (184, 183, 198, 199), (192, 191, 206, 207), (185, 184, 199, 200), (193, 192, 207, 208), (186, 185, 200, 201), (194, 193, 208, 209), (187, 186, 201, 202), (199, 198, 213, 214), (207, 206, 221, 222), (200, 199, 214, 215), (208, 207, 222, 223), (201, 200, 215, 216), (209, 208, 223, 224), (202, 201, 216, 217), (195, 164, 210), (133, 209, 224), (203, 202, 217, 218), (196, 195, 210, 211), (204, 203, 218, 219), (197, 196, 211, 212), (205, 204, 219, 220), (198, 197, 212, 213), (206, 205, 220, 221), (218, 217, 232, 233), (211, 210, 225, 226), (219, 218, 233, 234), (212, 211, 226, 227), (220, 219, 234, 235), (213, 212, 227, 228), (221, 220, 235, 236), (214, 213, 228, 229), (222, 221, 236, 237), (215, 214, 229, 230), (223, 222, 237, 238), (216, 215, 230, 231), (224, 223, 238, 239), (217, 216, 231, 232), (210, 164, 225), (133, 224, 239), (237, 236, 9, 10), (230, 229, 2, 3), (238, 237, 10, 11), (231, 230, 3, 4), (239, 238, 11, 12), (232, 231, 4, 5), (225, 164, 0), (133, 239, 12), (233, 232, 5, 6), (226, 225, 0, 240), (234, 233, 6, 7), (227, 226, 240, 241), (235, 234, 7, 8), (228, 227, 241, 1), (236, 235, 8, 9), (229, 228, 1, 2)])
me_sphere_009.polygons.foreach_set('use_smooth', [True] * 256)
_uv = me_sphere_009.uv_layers.new(name='UVMap')
_uv.uv.foreach_set('vector', [0.75, 0.375, 0.75, 0.4375, 0.6875, 0.4375, 0.6875, 0.375, 0.75, 0.8125, 0.75, 0.875, 0.6875, 0.875, 0.6875, 0.8125, 0.75, 0.3125, 0.75, 0.375, 0.6875, 0.375, 0.6875, 0.3125, 0.75, 0.75, 0.75, 0.8125, 0.6875, 0.8125, 0.6875, 0.75, 0.75, 0.25, 0.75, 0.3125, 0.6875, 0.3125, 0.6875, 0.25, 0.75, 0.6875, 0.75, 0.75, 0.6875, 0.75, 0.6875, 0.6875, 0.75, 0.1875, 0.75, 0.25, 0.6875, 0.25, 0.6875, 0.1875, 0.75, 0.625, 0.75, 0.6875, 0.6875, 0.6875, 0.6875, 0.625, 0.75, 0.125, 0.75, 0.1875, 0.6875, 0.1875, 0.6875, 0.125, 0.75, 0.5625, 0.75, 0.625, 0.6875, 0.625, 0.6875, 0.5625, 0.75, 0.0625, 0.75, 0.125, 0.6875, 0.125, 0.6875, 0.0625, 0.75, 0.5, 0.75, 0.5625, 0.6875, 0.5625, 0.6875, 0.5, 0.75, 0.9375, 0.7188, 1.0, 0.6875, 0.9375, 0.7188, 0.0, 0.75, 0.0625, 0.6875, 0.0625, 0.75, 0.4375, 0.75, 0.5, 0.6875, 0.5, 0.6875, 0.4375, 0.75, 0.875, 0.75, 0.9375, 0.6875, 0.9375, 0.6875, 0.875, 0.6875, 0.4375, 0.6875, 0.5, 0.625, 0.5, 0.625, 0.4375, 0.6875, 0.875, 0.6875, 0.9375, 0.625, 0.9375, 0.625, 0.875, 0.6875, 0.375, 0.6875, 0.4375, 0.625, 0.4375, 0.625, 0.375, 0.6875, 0.8125, 0.6875, 0.875, 0.625, 0.875, 0.625, 0.8125, 0.6875, 0.3125, 0.6875, 0.375, 0.625, 0.375, 0.625, 0.3125, 0.6875, 0.75, 0.6875, 0.8125, 0.625, 0.8125, 0.625, 0.75, 0.6875, 0.25, 0.6875, 0.3125, 0.625, 0.3125, 0.625, 0.25, 0.6875, 0.6875, 0.6875, 0.75, 0.625, 0.75, 0.625, 0.6875, 0.6875, 0.1875, 0.6875, 0.25, 0.625, 0.25, 0.625, 0.1875, 0.6875, 0.625, 0.6875, 0.6875, 0.625, 0.6875, 0.625, 0.625, 0.6875, 0.125, 0.6875, 0.1875, 0.625, 0.1875, 0.625, 0.125, 0.6875, 0.5625, 0.6875, 0.625, 0.625, 0.625, 0.625, 0.5625, 0.6875, 0.0625, 0.6875, 0.125, 0.625, 0.125, 0.625, 0.0625, 0.6875, 0.5, 0.6875, 0.5625, 0.625, 0.5625, 0.625, 0.5, 0.6875, 0.9375, 0.6562, 1.0, 0.625, 0.9375, 0.6562, 0.0, 0.6875, 0.0625, 0.625, 0.0625, 0.625, 0.1875, 0.625, 0.25, 0.5625, 0.25, 0.5625, 0.1875, 0.625, 0.625, 0.625, 0.6875, 0.5625, 0.6875, 0.5625, 0.625, 0.625, 0.125, 0.625, 0.1875, 0.5625, 0.1875, 0.5625, 0.125, 0.625, 0.5625, 0.625, 0.625, 0.5625, 0.625, 0.5625, 0.5625, 0.625, 0.0625, 0.625, 0.125, 0.5625, 0.125, 0.5625, 0.0625, 0.625, 0.5, 0.625, 0.5625, 0.5625, 0.5625, 0.5625, 0.5, 0.625, 0.9375, 0.5937, 1.0, 0.5625, 0.9375, 0.5937, 0.0, 0.625, 0.0625, 0.5625, 0.0625, 0.625, 0.4375, 0.625, 0.5, 0.5625, 0.5, 0.5625, 0.4375, 0.625, 0.875, 0.625, 0.9375, 0.5625, 0.9375, 0.5625, 0.875, 0.625, 0.375, 0.625, 0.4375, 0.5625, 0.4375, 0.5625, 0.375, 0.625, 0.8125, 0.625, 0.875, 0.5625, 0.875, 0.5625, 0.8125, 0.625, 0.3125, 0.625, 0.375, 0.5625, 0.375, 0.5625, 0.3125, 0.625, 0.75, 0.625, 0.8125, 0.5625, 0.8125, 0.5625, 0.75, 0.625, 0.25, 0.625, 0.3125, 0.5625, 0.3125, 0.5625, 0.25, 0.625, 0.6875, 0.625, 0.75, 0.5625, 0.75, 0.5625, 0.6875, 0.5625, 0.875, 0.5625, 0.9375, 0.5, 0.9375, 0.5, 0.875, 0.5625, 0.375, 0.5625, 0.4375, 0.5, 0.4375, 0.5, 0.375, 0.5625, 0.8125, 0.5625, 0.875, 0.5, 0.875, 0.5, 0.8125, 0.5625, 0.3125, 0.5625, 0.375, 0.5, 0.375, 0.5, 0.3125, 0.5625, 0.75, 0.5625, 0.8125, 0.5, 0.8125, 0.5, 0.75, 0.5625, 0.25, 0.5625, 0.3125, 0.5, 0.3125, 0.5, 0.25, 0.5625, 0.6875, 0.5625, 0.75, 0.5, 0.75, 0.5, 0.6875, 0.5625, 0.1875, 0.5625, 0.25, 0.5, 0.25, 0.5, 0.1875, 0.5625, 0.625, 0.5625, 0.6875, 0.5, 0.6875, 0.5, 0.625, 0.5625, 0.125, 0.5625, 0.1875, 0.5, 0.1875, 0.5, 0.125, 0.5625, 0.5625, 0.5625, 0.625, 0.5, 0.625, 0.5, 0.5625, 0.5625, 0.0625, 0.5625, 0.125, 0.5, 0.125, 0.5, 0.0625, 0.5625, 0.5, 0.5625, 0.5625, 0.5, 0.5625, 0.5, 0.5, 0.5625, 0.9375, 0.5312, 1.0, 0.5, 0.9375, 0.5312, 0.0, 0.5625, 0.0625, 0.5, 0.0625, 0.5625, 0.4375, 0.5625, 0.5, 0.5, 0.5, 0.5, 0.4375, 0.5, 0.625, 0.5, 0.6875, 0.4375, 0.6875, 0.4375, 0.625, 0.5, 0.125, 0.5, 0.1875, 0.4375, 0.1875, 0.4375, 0.125, 0.5, 0.5625, 0.5, 0.625, 0.4375, 0.625, 0.4375, 0.5625, 0.5, 0.0625, 0.5, 0.125, 0.4375, 0.125, 0.4375, 0.0625, 0.5, 0.5, 0.5, 0.5625, 0.4375, 0.5625, 0.4375, 0.5, 0.5, 0.9375, 0.4687, 1.0, 0.4375, 0.9375, 0.4687, 0.0, 0.5, 0.0625, 0.4375, 0.0625, 0.5, 0.4375, 0.5, 0.5, 0.4375, 0.5, 0.4375, 0.4375, 0.5, 0.875, 0.5, 0.9375, 0.4375, 0.9375, 0.4375, 0.875, 0.5, 0.375, 0.5, 0.4375, 0.4375, 0.4375, 0.4375, 0.375, 0.5, 0.8125, 0.5, 0.875, 0.4375, 0.875, 0.4375, 0.8125, 0.5, 0.3125, 0.5, 0.375, 0.4375, 0.375, 0.4375, 0.3125, 0.5, 0.75, 0.5, 0.8125, 0.4375, 0.8125, 0.4375, 0.75, 0.5, 0.25, 0.5, 0.3125, 0.4375, 0.3125, 0.4375, 0.25, 0.5, 0.6875, 0.5, 0.75, 0.4375, 0.75, 0.4375, 0.6875, 0.5, 0.1875, 0.5, 0.25, 0.4375, 0.25, 0.4375, 0.1875, 0.4375, 0.375, 0.4375, 0.4375, 0.375, 0.4375, 0.375, 0.375, 0.4375, 0.8125, 0.4375, 0.875, 0.375, 0.875, 0.375, 0.8125, 0.4375, 0.3125, 0.4375, 0.375, 0.375, 0.375, 0.375, 0.3125, 0.4375, 0.75, 0.4375, 0.8125, 0.375, 0.8125, 0.375, 0.75, 0.4375, 0.25, 0.4375, 0.3125, 0.375, 0.3125, 0.375, 0.25, 0.4375, 0.6875, 0.4375, 0.75, 0.375, 0.75, 0.375, 0.6875, 0.4375, 0.1875, 0.4375, 0.25, 0.375, 0.25, 0.375, 0.1875, 0.4375, 0.625, 0.4375, 0.6875, 0.375, 0.6875, 0.375, 0.625, 0.4375, 0.125, 0.4375, 0.1875, 0.375, 0.1875, 0.375, 0.125, 0.4375, 0.5625, 0.4375, 0.625, 0.375, 0.625, 0.375, 0.5625, 0.4375, 0.0625, 0.4375, 0.125, 0.375, 0.125, 0.375, 0.0625, 0.4375, 0.5, 0.4375, 0.5625, 0.375, 0.5625, 0.375, 0.5, 0.4375, 0.9375, 0.4062, 1.0, 0.375, 0.9375, 0.4062, 0.0, 0.4375, 0.0625, 0.375, 0.0625, 0.4375, 0.4375, 0.4375, 0.5, 0.375, 0.5, 0.375, 0.4375, 0.4375, 0.875, 0.4375, 0.9375, 0.375, 0.9375, 0.375, 0.875, 0.375, 0.125, 0.375, 0.1875, 0.3125, 0.1875, 0.3125, 0.125, 0.375, 0.5625, 0.375, 0.625, 0.3125, 0.625, 0.3125, 0.5625, 0.375, 0.0625, 0.375, 0.125, 0.3125, 0.125, 0.3125, 0.0625, 0.375, 0.5, 0.375, 0.5625, 0.3125, 0.5625, 0.3125, 0.5, 0.375, 0.9375, 0.3437, 1.0, 0.3125, 0.9375, 0.3437, 0.0, 0.375, 0.0625, 0.3125, 0.0625, 0.375, 0.4375, 0.375, 0.5, 0.3125, 0.5, 0.3125, 0.4375, 0.375, 0.875, 0.375, 0.9375, 0.3125, 0.9375, 0.3125, 0.875, 0.375, 0.375, 0.375, 0.4375, 0.3125, 0.4375, 0.3125, 0.375, 0.375, 0.8125, 0.375, 0.875, 0.3125, 0.875, 0.3125, 0.8125, 0.375, 0.3125, 0.375, 0.375, 0.3125, 0.375, 0.3125, 0.3125, 0.375, 0.75, 0.375, 0.8125, 0.3125, 0.8125, 0.3125, 0.75, 0.375, 0.25, 0.375, 0.3125, 0.3125, 0.3125, 0.3125, 0.25, 0.375, 0.6875, 0.375, 0.75, 0.3125, 0.75, 0.3125, 0.6875, 0.375, 0.1875, 0.375, 0.25, 0.3125, 0.25, 0.3125, 0.1875, 0.375, 0.625, 0.375, 0.6875, 0.3125, 0.6875, 0.3125, 0.625, 0.3125, 0.3125, 0.3125, 0.375, 0.25, 0.375, 0.25, 0.3125, 0.3125, 0.75, 0.3125, 0.8125, 0.25, 0.8125, 0.25, 0.75, 0.3125, 0.25, 0.3125, 0.3125, 0.25, 0.3125, 0.25, 0.25, 0.3125, 0.6875, 0.3125, 0.75, 0.25, 0.75, 0.25, 0.6875, 0.3125, 0.1875, 0.3125, 0.25, 0.25, 0.25, 0.25, 0.1875, 0.3125, 0.625, 0.3125, 0.6875, 0.25, 0.6875, 0.25, 0.625, 0.3125, 0.125, 0.3125, 0.1875, 0.25, 0.1875, 0.25, 0.125, 0.3125, 0.5625, 0.3125, 0.625, 0.25, 0.625, 0.25, 0.5625, 0.3125, 0.0625, 0.3125, 0.125, 0.25, 0.125, 0.25, 0.0625, 0.3125, 0.5, 0.3125, 0.5625, 0.25, 0.5625, 0.25, 0.5, 0.3125, 0.9375, 0.2812, 1.0, 0.25, 0.9375, 0.2812, 0.0, 0.3125, 0.0625, 0.25, 0.0625, 0.3125, 0.4375, 0.3125, 0.5, 0.25, 0.5, 0.25, 0.4375, 0.3125, 0.875, 0.3125, 0.9375, 0.25, 0.9375, 0.25, 0.875, 0.3125, 0.375, 0.3125, 0.4375, 0.25, 0.4375, 0.25, 0.375, 0.3125, 0.8125, 0.3125, 0.875, 0.25, 0.875, 0.25, 0.8125, 0.25, 0.0625, 0.25, 0.125, 0.1875, 0.125, 0.1875, 0.0625, 0.25, 0.5, 0.25, 0.5625, 0.1875, 0.5625, 0.1875, 0.5, 0.25, 0.9375, 0.2187, 1.0, 0.1875, 0.9375, 0.2188, 0.0, 0.25, 0.0625, 0.1875, 0.0625, 0.25, 0.4375, 0.25, 0.5, 0.1875, 0.5, 0.1875, 0.4375, 0.25, 0.875, 0.25, 0.9375, 0.1875, 0.9375, 0.1875, 0.875, 0.25, 0.375, 0.25, 0.4375, 0.1875, 0.4375, 0.1875, 0.375, 0.25, 0.8125, 0.25, 0.875, 0.1875, 0.875, 0.1875, 0.8125, 0.25, 0.3125, 0.25, 0.375, 0.1875, 0.375, 0.1875, 0.3125, 0.25, 0.75, 0.25, 0.8125, 0.1875, 0.8125, 0.1875, 0.75, 0.25, 0.25, 0.25, 0.3125, 0.1875, 0.3125, 0.1875, 0.25, 0.25, 0.6875, 0.25, 0.75, 0.1875, 0.75, 0.1875, 0.6875, 0.25, 0.1875, 0.25, 0.25, 0.1875, 0.25, 0.1875, 0.1875, 0.25, 0.625, 0.25, 0.6875, 0.1875, 0.6875, 0.1875, 0.625, 0.25, 0.125, 0.25, 0.1875, 0.1875, 0.1875, 0.1875, 0.125, 0.25, 0.5625, 0.25, 0.625, 0.1875, 0.625, 0.1875, 0.5625, 0.1875, 0.75, 0.1875, 0.8125, 0.125, 0.8125, 0.125, 0.75, 0.1875, 0.25, 0.1875, 0.3125, 0.125, 0.3125, 0.125, 0.25, 0.1875, 0.6875, 0.1875, 0.75, 0.125, 0.75, 0.125, 0.6875, 0.1875, 0.1875, 0.1875, 0.25, 0.125, 0.25, 0.125, 0.1875, 0.1875, 0.625, 0.1875, 0.6875, 0.125, 0.6875, 0.125, 0.625, 0.1875, 0.125, 0.1875, 0.1875, 0.125, 0.1875, 0.125, 0.125, 0.1875, 0.5625, 0.1875, 0.625, 0.125, 0.625, 0.125, 0.5625, 0.1875, 0.0625, 0.1875, 0.125, 0.125, 0.125, 0.125, 0.0625, 0.1875, 0.5, 0.1875, 0.5625, 0.125, 0.5625, 0.125, 0.5, 0.1875, 0.9375, 0.1562, 1.0, 0.125, 0.9375, 0.1563, 0.0, 0.1875, 0.0625, 0.125, 0.0625, 0.1875, 0.4375, 0.1875, 0.5, 0.125, 0.5, 0.125, 0.4375, 0.1875, 0.875, 0.1875, 0.9375, 0.125, 0.9375, 0.125, 0.875, 0.1875, 0.375, 0.1875, 0.4375, 0.125, 0.4375, 0.125, 0.375, 0.1875, 0.8125, 0.1875, 0.875, 0.125, 0.875, 0.125, 0.8125, 0.1875, 0.3125, 0.1875, 0.375, 0.125, 0.375, 0.125, 0.3125, 0.125, 0.5, 0.125, 0.5625, 0.0625, 0.5625, 0.0625, 0.5, 0.125, 0.9375, 0.09375, 1.0, 0.0625, 0.9375, 0.09375, 0.0, 0.125, 0.0625, 0.0625, 0.0625, 0.125, 0.4375, 0.125, 0.5, 0.0625, 0.5, 0.0625, 0.4375, 0.125, 0.875, 0.125, 0.9375, 0.0625, 0.9375, 0.0625, 0.875, 0.125, 0.375, 0.125, 0.4375, 0.0625, 0.4375, 0.0625, 0.375, 0.125, 0.8125, 0.125, 0.875, 0.0625, 0.875, 0.0625, 0.8125, 0.125, 0.3125, 0.125, 0.375, 0.0625, 0.375, 0.0625, 0.3125, 0.125, 0.75, 0.125, 0.8125, 0.0625, 0.8125, 0.0625, 0.75, 0.125, 0.25, 0.125, 0.3125, 0.0625, 0.3125, 0.0625, 0.25, 0.125, 0.6875, 0.125, 0.75, 0.0625, 0.75, 0.0625, 0.6875, 0.125, 0.1875, 0.125, 0.25, 0.0625, 0.25, 0.0625, 0.1875, 0.125, 0.625, 0.125, 0.6875, 0.0625, 0.6875, 0.0625, 0.625, 0.125, 0.125, 0.125, 0.1875, 0.0625, 0.1875, 0.0625, 0.125, 0.125, 0.5625, 0.125, 0.625, 0.0625, 0.625, 0.0625, 0.5625, 0.125, 0.0625, 0.125, 0.125, 0.0625, 0.125, 0.0625, 0.0625, 0.0625, 0.25, 0.0625, 0.3125, 0.0, 0.3125, 0.0, 0.25, 0.0625, 0.6875, 0.0625, 0.75, 0.0, 0.75, 0.0, 0.6875, 0.0625, 0.1875, 0.0625, 0.25, 0.0, 0.25, 0.0, 0.1875, 0.0625, 0.625, 0.0625, 0.6875, 0.0, 0.6875, 0.0, 0.625, 0.0625, 0.125, 0.0625, 0.1875, 0.0, 0.1875, 0.0, 0.125, 0.0625, 0.5625, 0.0625, 0.625, 0.0, 0.625, 0.0, 0.5625, 0.0625, 0.0625, 0.0625, 0.125, 0.0, 0.125, 0.0, 0.0625, 0.0625, 0.5, 0.0625, 0.5625, 0.0, 0.5625, 0.0, 0.5, 0.0625, 0.9375, 0.03125, 1.0, 0.0, 0.9375, 0.03125, 0.0, 0.0625, 0.0625, 0.0, 0.0625, 0.0625, 0.4375, 0.0625, 0.5, 0.0, 0.5, 0.0, 0.4375, 0.0625, 0.875, 0.0625, 0.9375, 0.0, 0.9375, 0.0, 0.875, 0.0625, 0.375, 0.0625, 0.4375, 0.0, 0.4375, 0.0, 0.375, 0.0625, 0.8125, 0.0625, 0.875, 0.0, 0.875, 0.0, 0.8125, 0.0625, 0.3125, 0.0625, 0.375, 0.0, 0.375, 0.0, 0.3125, 0.0625, 0.75, 0.0625, 0.8125, 0.0, 0.8125, 0.0, 0.75, 1.0, 0.9375, 0.9688, 1.0, 0.9375, 0.9375, 0.9688, 0.0, 1.0, 0.0625, 0.9375, 0.0625, 1.0, 0.4375, 1.0, 0.5, 0.9375, 0.5, 0.9375, 0.4375, 1.0, 0.875, 1.0, 0.9375, 0.9375, 0.9375, 0.9375, 0.875, 1.0, 0.375, 1.0, 0.4375, 0.9375, 0.4375, 0.9375, 0.375, 1.0, 0.8125, 1.0, 0.875, 0.9375, 0.875, 0.9375, 0.8125, 1.0, 0.3125, 1.0, 0.375, 0.9375, 0.375, 0.9375, 0.3125, 1.0, 0.75, 1.0, 0.8125, 0.9375, 0.8125, 0.9375, 0.75, 1.0, 0.25, 1.0, 0.3125, 0.9375, 0.3125, 0.9375, 0.25, 1.0, 0.6875, 1.0, 0.75, 0.9375, 0.75, 0.9375, 0.6875, 1.0, 0.1875, 1.0, 0.25, 0.9375, 0.25, 0.9375, 0.1875, 1.0, 0.625, 1.0, 0.6875, 0.9375, 0.6875, 0.9375, 0.625, 1.0, 0.125, 1.0, 0.1875, 0.9375, 0.1875, 0.9375, 0.125, 1.0, 0.5625, 1.0, 0.625, 0.9375, 0.625, 0.9375, 0.5625, 1.0, 0.0625, 1.0, 0.125, 0.9375, 0.125, 0.9375, 0.0625, 1.0, 0.5, 1.0, 0.5625, 0.9375, 0.5625, 0.9375, 0.5, 0.9375, 0.6875, 0.9375, 0.75, 0.875, 0.75, 0.875, 0.6875, 0.9375, 0.1875, 0.9375, 0.25, 0.875, 0.25, 0.875, 0.1875, 0.9375, 0.625, 0.9375, 0.6875, 0.875, 0.6875, 0.875, 0.625, 0.9375, 0.125, 0.9375, 0.1875, 0.875, 0.1875, 0.875, 0.125, 0.9375, 0.5625, 0.9375, 0.625, 0.875, 0.625, 0.875, 0.5625, 0.9375, 0.0625, 0.9375, 0.125, 0.875, 0.125, 0.875, 0.0625, 0.9375, 0.5, 0.9375, 0.5625, 0.875, 0.5625, 0.875, 0.5, 0.9375, 0.9375, 0.9062, 1.0, 0.875, 0.9375, 0.9062, 0.0, 0.9375, 0.0625, 0.875, 0.0625, 0.9375, 0.4375, 0.9375, 0.5, 0.875, 0.5, 0.875, 0.4375, 0.9375, 0.875, 0.9375, 0.9375, 0.875, 0.9375, 0.875, 0.875, 0.9375, 0.375, 0.9375, 0.4375, 0.875, 0.4375, 0.875, 0.375, 0.9375, 0.8125, 0.9375, 0.875, 0.875, 0.875, 0.875, 0.8125, 0.9375, 0.3125, 0.9375, 0.375, 0.875, 0.375, 0.875, 0.3125, 0.9375, 0.75, 0.9375, 0.8125, 0.875, 0.8125, 0.875, 0.75, 0.9375, 0.25, 0.9375, 0.3125, 0.875, 0.3125, 0.875, 0.25, 0.875, 0.4375, 0.875, 0.5, 0.8125, 0.5, 0.8125, 0.4375, 0.875, 0.875, 0.875, 0.9375, 0.8125, 0.9375, 0.8125, 0.875, 0.875, 0.375, 0.875, 0.4375, 0.8125, 0.4375, 0.8125, 0.375, 0.875, 0.8125, 0.875, 0.875, 0.8125, 0.875, 0.8125, 0.8125, 0.875, 0.3125, 0.875, 0.375, 0.8125, 0.375, 0.8125, 0.3125, 0.875, 0.75, 0.875, 0.8125, 0.8125, 0.8125, 0.8125, 0.75, 0.875, 0.25, 0.875, 0.3125, 0.8125, 0.3125, 0.8125, 0.25, 0.875, 0.6875, 0.875, 0.75, 0.8125, 0.75, 0.8125, 0.6875, 0.875, 0.1875, 0.875, 0.25, 0.8125, 0.25, 0.8125, 0.1875, 0.875, 0.625, 0.875, 0.6875, 0.8125, 0.6875, 0.8125, 0.625, 0.875, 0.125, 0.875, 0.1875, 0.8125, 0.1875, 0.8125, 0.125, 0.875, 0.5625, 0.875, 0.625, 0.8125, 0.625, 0.8125, 0.5625, 0.875, 0.0625, 0.875, 0.125, 0.8125, 0.125, 0.8125, 0.0625, 0.875, 0.5, 0.875, 0.5625, 0.8125, 0.5625, 0.8125, 0.5, 0.875, 0.9375, 0.8438, 1.0, 0.8125, 0.9375, 0.8438, 0.0, 0.875, 0.0625, 0.8125, 0.0625, 0.8125, 0.1875, 0.8125, 0.25, 0.75, 0.25, 0.75, 0.1875, 0.8125, 0.625, 0.8125, 0.6875, 0.75, 0.6875, 0.75, 0.625, 0.8125, 0.125, 0.8125, 0.1875, 0.75, 0.1875, 0.75, 0.125, 0.8125, 0.5625, 0.8125, 0.625, 0.75, 0.625, 0.75, 0.5625, 0.8125, 0.0625, 0.8125, 0.125, 0.75, 0.125, 0.75, 0.0625, 0.8125, 0.5, 0.8125, 0.5625, 0.75, 0.5625, 0.75, 0.5, 0.8125, 0.9375, 0.7812, 1.0, 0.75, 0.9375, 0.7812, 0.0, 0.8125, 0.0625, 0.75, 0.0625, 0.8125, 0.4375, 0.8125, 0.5, 0.75, 0.5, 0.75, 0.4375, 0.8125, 0.875, 0.8125, 0.9375, 0.75, 0.9375, 0.75, 0.875, 0.8125, 0.375, 0.8125, 0.4375, 0.75, 0.4375, 0.75, 0.375, 0.8125, 0.8125, 0.8125, 0.875, 0.75, 0.875, 0.75, 0.8125, 0.8125, 0.3125, 0.8125, 0.375, 0.75, 0.375, 0.75, 0.3125, 0.8125, 0.75, 0.8125, 0.8125, 0.75, 0.8125, 0.75, 0.75, 0.8125, 0.25, 0.8125, 0.3125, 0.75, 0.3125, 0.75, 0.25, 0.8125, 0.6875, 0.8125, 0.75, 0.75, 0.75, 0.75, 0.6875])
me_sphere_009.materials.append(mat_2_1_biru_014)
me_sphere_009.use_remesh_fix_poles = True
me_sphere_009.use_remesh_preserve_attributes = False
me_sphere_009.update()
me_plane_119 = bpy.data.meshes.new('Plane.119')
me_plane_119.from_pydata([(0.3316, -3.629e-07, 0.004045), (-0.3316, 3.629e-07, -0.004045)], [(0, 1)], [])
_uv = me_plane_119.uv_layers.new(name='UVMap')
_uv.uv.foreach_set('vector', [])
me_plane_119.materials.append(mat_2_1_biru_muda_016)
me_plane_119.use_remesh_fix_poles = True
me_plane_119.use_remesh_preserve_attributes = False
me_plane_119.update()
me_plane_120 = bpy.data.meshes.new('Plane.120')
me_plane_120.from_pydata([(-1.124, 0.4079, -0.4217), (-1.124, -0.4079, -0.4217), (-1.134, -0.4079, 0.3941), (-1.134, 0.4079, 0.3941), (0.2004, 0.4079, -1.371), (0.2004, -0.4079, -1.371), (1.016, -0.4079, -1.361), (1.016, 0.4079, -1.361), (0.1836, 1.373, -0.4007), (0.9994, 1.373, -0.4007), (0.9994, 1.373, 0.4151), (0.1836, 1.373, 0.4151), (0.1669, -0.4079, 1.375), (0.1669, 0.4079, 1.375), (0.9827, 0.4079, 1.385), (0.9827, -0.4079, 1.385), (0.9994, -1.373, -0.4007), (0.1836, -1.373, -0.4007), (0.1836, -1.373, 0.4151), (0.9994, -1.373, 0.4151), (-0.197, 0.4079, -0.4103), (-0.197, -0.4079, -0.4103), (-0.207, -0.4079, 0.4054), (-0.207, 0.4079, 0.4054), (-0.4178, 0.4079, -0.413), (-0.4178, -0.4079, -0.413), (-0.4278, -0.4079, 0.4027), (-0.4278, 0.4079, 0.4027), (-0.6481, 0.4079, -0.4158), (-0.6481, -0.4079, -0.4158), (-0.658, -0.4079, 0.3999), (-0.658, 0.4079, 0.3999), (-0.8846, 0.4079, -0.4187), (-0.8846, -0.4079, -0.4187), (-0.8945, -0.4079, 0.397), (-0.8945, 0.4079, 0.397), (0.1962, 0.4079, -1.027), (0.1962, -0.4079, -1.027), (1.012, -0.4079, -1.018), (1.012, 0.4079, -1.018), (0.192, 0.4079, -0.6842), (0.192, -0.4079, -0.6842), (1.008, -0.4079, -0.6743), (1.008, 0.4079, -0.6743), (0.2958, 0.3917, -0.3869), (0.2958, -0.3917, -0.3869), (1.002, -0.3756, -0.3659), (1.002, 0.3756, -0.3659), (0.9973, 0.3756, 0.3853), (0.2888, 0.3917, 0.3965), (0.1836, 0.6865, -0.4007), (0.9994, 0.6865, -0.4007), (0.9994, 0.6865, 0.4151), (0.1836, 0.6865, 0.4151), (0.1836, 1.03, -0.4007), (0.9994, 1.03, -0.4007), (0.9994, 1.03, 0.4151), (0.1836, 1.03, 0.4151), (0.2888, -0.3917, 0.3965), (0.9973, -0.3756, 0.3853), (0.1753, -0.4079, 0.6887), (0.1753, 0.4079, 0.6887), (0.991, 0.4079, 0.6987), (0.991, -0.4079, 0.6987), (0.1711, -0.4079, 1.032), (0.1711, 0.4079, 1.032), (0.9868, 0.4079, 1.042), (0.9869, -0.4079, 1.042), (0.9994, -0.6865, -0.4007), (0.1836, -0.6865, -0.4007), (0.1836, -0.6865, 0.4151), (0.9994, -0.6865, 0.4151), (0.9994, -1.03, -0.4007), (0.1836, -1.03, -0.4007), (0.1836, -1.03, 0.4151), (0.9994, -1.03, 0.4151), (0.2123, 0.4079, -0.4053), (0.2123, -0.4079, -0.4053), (0.2023, -0.4079, 0.4104), (0.2023, 0.4079, 0.4104), (0.01234, 0.4079, -0.4078), (0.01234, -0.4079, -0.4078), (0.00239, -0.4079, 0.408), (0.00239, 0.4079, 0.408)], [], [(25, 26, 30, 29), (24, 25, 29, 28), (23, 20, 24, 27), (22, 23, 27, 26), (21, 22, 26, 25), (20, 21, 25, 24), (7, 6, 5, 4), (0, 1, 2, 3), (19, 18, 17, 16), (15, 14, 13, 12), (11, 10, 9, 8), (46, 47, 48, 59), (26, 27, 31, 30), (27, 24, 28, 31), (28, 29, 33, 32), (29, 30, 34, 33), (30, 31, 35, 34), (31, 28, 32, 35), (32, 33, 1, 0), (33, 34, 2, 1), (34, 35, 3, 2), (35, 32, 0, 3), (4, 5, 37, 36), (5, 6, 38, 37), (6, 7, 39, 38), (7, 4, 36, 39), (36, 37, 41, 40), (37, 38, 42, 41), (38, 39, 43, 42), (39, 36, 40, 43), (40, 41, 45, 44), (41, 42, 46, 45), (42, 43, 47, 46), (43, 40, 44, 47), (50, 51, 47, 44), (51, 52, 48, 47), (52, 53, 49, 48), (53, 50, 44, 49), (54, 55, 51, 50), (55, 56, 52, 51), (56, 57, 53, 52), (57, 54, 50, 53), (8, 9, 55, 54), (9, 10, 56, 55), (10, 11, 57, 56), (11, 8, 54, 57), (60, 61, 49, 58), (61, 62, 48, 49), (62, 63, 59, 48), (63, 60, 58, 59), (64, 65, 61, 60), (65, 66, 62, 61), (66, 67, 63, 62), (67, 64, 60, 63), (12, 13, 65, 64), (13, 14, 66, 65), (14, 15, 67, 66), (15, 12, 64, 67), (68, 69, 45, 46), (69, 70, 58, 45), (70, 71, 59, 58), (71, 68, 46, 59), (72, 73, 69, 68), (73, 74, 70, 69), (74, 75, 71, 70), (75, 72, 68, 71), (16, 17, 73, 72), (17, 18, 74, 73), (18, 19, 75, 74), (19, 16, 72, 75), (44, 45, 77, 76), (45, 58, 78, 77), (58, 49, 79, 78), (49, 44, 76, 79), (76, 77, 81, 80), (77, 78, 82, 81), (78, 79, 83, 82), (79, 76, 80, 83), (80, 81, 21, 20), (81, 82, 22, 21), (82, 83, 23, 22), (83, 80, 20, 23)])
me_plane_120.polygons.foreach_set('use_smooth', [True] * 82)
me_plane_120.materials.append(mat_2_1_biru_014)
me_plane_120.use_remesh_fix_poles = True
me_plane_120.use_remesh_preserve_attributes = False
me_plane_120.update()
me_cube_050 = bpy.data.meshes.new('Cube.050')
me_cube_050.from_pydata([(-0.6593, -0.6593, -0.5771), (-0.1842, -0.1842, 0.8288), (-0.6593, 0.6593, -0.5771), (-0.1842, 0.1842, 0.8288), (0.6593, -0.6593, -0.5771), (0.1842, -0.1842, 0.8288), (0.6593, 0.6593, -0.5771), (0.1842, 0.1842, 0.8288)], [], [(0, 1, 3, 2), (2, 3, 7, 6), (6, 7, 5, 4), (4, 5, 1, 0), (2, 6, 4, 0), (7, 3, 1, 5)])
me_cube_050.polygons.foreach_set('use_smooth', [True] * 6)
_uv = me_cube_050.uv_layers.new(name='UVMap')
_uv.uv.foreach_set('vector', [0.375, 0.0, 0.625, 0.0, 0.625, 0.25, 0.375, 0.25, 0.375, 0.25, 0.625, 0.25, 0.625, 0.5, 0.375, 0.5, 0.375, 0.5, 0.625, 0.5, 0.625, 0.75, 0.375, 0.75, 0.375, 0.75, 0.625, 0.75, 0.625, 1.0, 0.375, 1.0, 0.125, 0.5, 0.375, 0.5, 0.375, 0.75, 0.125, 0.75, 0.625, 0.5, 0.875, 0.5, 0.875, 0.75, 0.625, 0.75])
me_cube_050.materials.append(mat_2_1_biru_muda_016)
me_cube_050.use_remesh_fix_poles = True
me_cube_050.use_remesh_preserve_attributes = False
me_cube_050.update()
me_plane_121 = bpy.data.meshes.new('Plane.121')
me_plane_121.from_pydata([(-0.02171, -0.0179, -0.05053), (0.1628, -0.0179, -0.05053), (-0.02171, 0.1666, -0.05053), (0.1628, 0.1666, -0.05053), (-0.3716, 0.07436, -0.05053), (0.07056, -0.3677, -0.05053), (0.5127, 0.07436, -0.05053), (0.07056, 0.5165, -0.05053), (0.07056, 0.07436, -0.02287), (-0.02171, -0.0179, -0.111), (0.1628, -0.0179, -0.111), (-0.02171, 0.1666, -0.111), (0.1628, 0.1666, -0.111), (-0.3716, 0.07436, -0.111), (0.07056, -0.3677, -0.111), (0.5127, 0.07436, -0.111), (0.07056, 0.5165, -0.111), (0.07056, 0.07436, -0.1387), (-0.05047, -0.04667, -0.08077), (-0.5094, 0.07436, -0.08077), (0.07056, 0.6543, -0.08077), (0.1916, 0.1954, -0.08077), (0.07056, -0.5056, -0.08077), (-0.05047, 0.1954, -0.08077), (0.1916, -0.04667, -0.08077), (0.6505, 0.07436, -0.08077), (-0.3776, -0.2949, -0.1863), (-0.2676, -0.2949, -0.1863), (-0.3776, -0.1849, -0.1863), (-0.2676, -0.1849, -0.1863), (-0.5861, -0.2399, -0.1863), (-0.3226, -0.5034, -0.1863), (-0.05909, -0.2399, -0.1863), (-0.3226, 0.02362, -0.1863), (-0.3226, -0.2399, -0.1698), (-0.3776, -0.2949, -0.2223), (-0.2676, -0.2949, -0.2223), (-0.3776, -0.1849, -0.2223), (-0.2676, -0.1849, -0.2223), (-0.5861, -0.2399, -0.2223), (-0.3226, -0.5034, -0.2223), (-0.05909, -0.2399, -0.2223), (-0.3226, 0.02362, -0.2223), (-0.3226, -0.2399, -0.2388), (-0.3947, -0.312, -0.2043), (-0.6683, -0.2399, -0.2043), (-0.3226, 0.1058, -0.2043), (-0.2505, -0.1678, -0.2043), (-0.3226, -0.5856, -0.2043), (-0.3947, -0.1678, -0.2043), (-0.2505, -0.312, -0.2043), (0.02307, -0.2399, -0.2043)], [], [(8, 7, 3, 6), (4, 2, 7, 8), (0, 4, 8, 5), (5, 8, 6, 1), (17, 15, 12, 16), (13, 17, 16, 11), (9, 14, 17, 13), (14, 10, 15, 17), (19, 18, 9, 13), (21, 20, 16, 12), (18, 22, 14, 9), (20, 23, 11, 16), (22, 24, 10, 14), (24, 25, 15, 10), (23, 19, 13, 11), (25, 21, 12, 15), (6, 3, 21, 25), (2, 4, 19, 23), (1, 6, 25, 24), (5, 1, 24, 22), (7, 2, 23, 20), (0, 5, 22, 18), (3, 7, 20, 21), (4, 0, 18, 19), (34, 33, 29, 32), (30, 28, 33, 34), (26, 30, 34, 31), (31, 34, 32, 27), (43, 41, 38, 42), (39, 43, 42, 37), (35, 40, 43, 39), (40, 36, 41, 43), (45, 44, 35, 39), (47, 46, 42, 38), (44, 48, 40, 35), (46, 49, 37, 42), (48, 50, 36, 40), (50, 51, 41, 36), (49, 45, 39, 37), (51, 47, 38, 41), (32, 29, 47, 51), (28, 30, 45, 49), (27, 32, 51, 50), (31, 27, 50, 48), (33, 28, 49, 46), (26, 31, 48, 44), (29, 33, 46, 47), (30, 26, 44, 45)])
me_plane_121.polygons.foreach_set('use_smooth', [True] * 48)
_uv = me_plane_121.uv_layers.new(name='UVMap')
_uv.uv.foreach_set('vector', [0.5, 0.5, 0.5, 1.0, 1.0, 1.0, 1.0, 0.5, 0.0, 0.5, 0.0, 1.0, 0.5, 1.0, 0.5, 0.5, 0.0, 0.0, 0.0, 0.5, 0.5, 0.5, 0.5, 0.0, 0.5, 0.0, 0.5, 0.5, 1.0, 0.5, 1.0, 0.0, 0.5, 0.5, 1.0, 0.5, 1.0, 1.0, 0.5, 1.0, 0.0, 0.5, 0.5, 0.5, 0.5, 1.0, 0.0, 1.0, 0.0, 0.0, 0.5, 0.0, 0.5, 0.5, 0.0, 0.5, 0.5, 0.0, 1.0, 0.0, 1.0, 0.5, 0.5, 0.5, 0.0, 0.5, 0.0, 0.0, 0.0, 0.0, 0.0, 0.5, 1.0, 1.0, 0.5, 1.0, 0.5, 1.0, 1.0, 1.0, 0.0, 0.0, 0.5, 0.0, 0.5, 0.0, 0.0, 0.0, 0.5, 1.0, 0.0, 1.0, 0.0, 1.0, 0.5, 1.0, 0.5, 0.0, 1.0, 0.0, 1.0, 0.0, 0.5, 0.0, 1.0, 0.0, 1.0, 0.5, 1.0, 0.5, 1.0, 0.0, 0.0, 1.0, 0.0, 0.5, 0.0, 0.5, 0.0, 1.0, 1.0, 0.5, 1.0, 1.0, 1.0, 1.0, 1.0, 0.5, 1.0, 0.5, 1.0, 1.0, 1.0, 1.0, 1.0, 0.5, 0.0, 1.0, 0.0, 0.5, 0.0, 0.5, 0.0, 1.0, 1.0, 0.0, 1.0, 0.5, 1.0, 0.5, 1.0, 0.0, 0.5, 0.0, 1.0, 0.0, 1.0, 0.0, 0.5, 0.0, 0.5, 1.0, 0.0, 1.0, 0.0, 1.0, 0.5, 1.0, 0.0, 0.0, 0.5, 0.0, 0.5, 0.0, 0.0, 0.0, 1.0, 1.0, 0.5, 1.0, 0.5, 1.0, 1.0, 1.0, 0.0, 0.5, 0.0, 0.0, 0.0, 0.0, 0.0, 0.5, 0.5, 0.5, 0.5, 1.0, 1.0, 1.0, 1.0, 0.5, 0.0, 0.5, 0.0, 1.0, 0.5, 1.0, 0.5, 0.5, 0.0, 0.0, 0.0, 0.5, 0.5, 0.5, 0.5, 0.0, 0.5, 0.0, 0.5, 0.5, 1.0, 0.5, 1.0, 0.0, 0.5, 0.5, 1.0, 0.5, 1.0, 1.0, 0.5, 1.0, 0.0, 0.5, 0.5, 0.5, 0.5, 1.0, 0.0, 1.0, 0.0, 0.0, 0.5, 0.0, 0.5, 0.5, 0.0, 0.5, 0.5, 0.0, 1.0, 0.0, 1.0, 0.5, 0.5, 0.5, 0.0, 0.5, 0.0, 0.0, 0.0, 0.0, 0.0, 0.5, 1.0, 1.0, 0.5, 1.0, 0.5, 1.0, 1.0, 1.0, 0.0, 0.0, 0.5, 0.0, 0.5, 0.0, 0.0, 0.0, 0.5, 1.0, 0.0, 1.0, 0.0, 1.0, 0.5, 1.0, 0.5, 0.0, 1.0, 0.0, 1.0, 0.0, 0.5, 0.0, 1.0, 0.0, 1.0, 0.5, 1.0, 0.5, 1.0, 0.0, 0.0, 1.0, 0.0, 0.5, 0.0, 0.5, 0.0, 1.0, 1.0, 0.5, 1.0, 1.0, 1.0, 1.0, 1.0, 0.5, 1.0, 0.5, 1.0, 1.0, 1.0, 1.0, 1.0, 0.5, 0.0, 1.0, 0.0, 0.5, 0.0, 0.5, 0.0, 1.0, 1.0, 0.0, 1.0, 0.5, 1.0, 0.5, 1.0, 0.0, 0.5, 0.0, 1.0, 0.0, 1.0, 0.0, 0.5, 0.0, 0.5, 1.0, 0.0, 1.0, 0.0, 1.0, 0.5, 1.0, 0.0, 0.0, 0.5, 0.0, 0.5, 0.0, 0.0, 0.0, 1.0, 1.0, 0.5, 1.0, 0.5, 1.0, 1.0, 1.0, 0.0, 0.5, 0.0, 0.0, 0.0, 0.0, 0.0, 0.5])
me_plane_121.materials.append(None)
me_plane_121.use_remesh_fix_poles = True
me_plane_121.use_remesh_preserve_attributes = False
me_plane_121.update()

# ---- objects
ob_area = bpy.data.objects.new('Area', light_area)
ob_area_001 = bpy.data.objects.new('Area.001', light_area_007)
ob_area_002 = bpy.data.objects.new('Area.002', light_area_001)
ob_empty = bpy.data.objects.new('Empty', None)
ob_sun = bpy.data.objects.new('Sun', light_sun)
ob_plane_066 = bpy.data.objects.new('Plane.066', me_plane_118)
ob_cylinder_018 = bpy.data.objects.new('Cylinder.018', me_cylinder_037)
ob_sphere_004 = bpy.data.objects.new('Sphere.004', me_sphere_009)
ob_plane_067 = bpy.data.objects.new('Plane.067', me_plane_119)
ob_plane_068 = bpy.data.objects.new('Plane.068', me_plane_120)
ob_cube_023 = bpy.data.objects.new('Cube.023', me_cube_050)
ob_plane_069 = bpy.data.objects.new('Plane.069', me_plane_121)
ob_camera_016 = bpy.data.objects.new('Camera.016', cam_camera_039)

# ---- transforms, parenting, visibility, modifiers, constraints
ob_area.location = (1.258, 8.281, 4.672)
ob_area.rotation_euler = (-1.279, -2.127e-16, 1.583e-16)
ob_area.scale = (15.02, 15.02, 15.02)
ob_area_001.location = (-0.1103, 0.4917, 9.164)
ob_area_001.scale = (9.849, 9.849, 9.849)
ob_area_002.location = (-7.702, -4.97, 4.718)
ob_area_002.rotation_euler = (1.287, 0.05892, -1.016)
ob_area_002.scale = (15.02, 15.02, 15.02)
ob_empty.location = (0.0, 0.0, 2.482)
ob_empty.scale = (2.843, 2.843, 2.843)
ob_empty.empty_display_type = 'CUBE'
ob_sun.location = (5.741, -4.734, 4.249)
ob_sun.rotation_euler = (0.9606, 1.82e-16, 1.072)
ob_plane_066.location = (0.1419, -0.1419, 2.49)
ob_plane_066.rotation_euler = (0.0, -0.0, -0.7854)
ob_plane_066.scale = (0.7283, 0.7283, 0.7283)
_m = ob_plane_066.modifiers.new('Subdivision', 'SUBSURF')
_m.levels = 3
_m.render_levels = 3
ob_cylinder_018.location = (1.024, -1.024, 2.5)
ob_cylinder_018.rotation_euler = (0.7854, 1.571, 0.0)
ob_cylinder_018.scale = (0.7283, 0.7283, 0.7283)
_m = ob_cylinder_018.modifiers.new('Subdivision', 'SUBSURF')
_m.levels = 3
_m.render_levels = 3
ob_sphere_004.location = (-0.00513, 0.00513, 2.49)
ob_sphere_004.rotation_euler = (0.7854, 1.571, 0.0)
ob_sphere_004.scale = (0.7283, 0.7283, 0.7283)
_m = ob_sphere_004.modifiers.new('Subdivision', 'SUBSURF')
_m.levels = 3
_m.render_levels = 3
ob_plane_067.location = (-0.0007391, 0.0007391, 3.384)
ob_plane_067.rotation_euler = (1.088e-05, -1.559, -0.7854)
ob_plane_067.scale = (0.7283, 0.7283, 0.7283)
_m = ob_plane_067.modifiers.new('Subdivision.001', 'SUBSURF')
_m.levels = 2
_m = ob_plane_067.modifiers.new('Skin', 'SKIN')
_m.use_smooth_shade = True
_m = ob_plane_067.modifiers.new('Subdivision', 'SUBSURF')
_m.levels = 3
_m.render_levels = 3
ob_plane_068.location = (-0.0007391, 0.0007391, 3.68)
ob_plane_068.rotation_euler = (1.088e-05, -1.559, -0.7854)
ob_plane_068.scale = (0.7283, 0.7283, 0.7283)
_m = ob_plane_068.modifiers.new('Subdivision', 'SUBSURF')
_m.levels = 3
_m.render_levels = 3
ob_cube_023.location = (-0.9426, 0.9426, 0.2738)
ob_cube_023.rotation_euler = (0.0, -0.0, -0.7854)
_m = ob_cube_023.modifiers.new('Subdivision', 'SUBSURF')
_m.levels = 3
_m.render_levels = 3
ob_plane_069.location = (0.1004, -1.21, 1.979)
ob_plane_069.rotation_euler = (1.571, -0.0, -0.7414)
_m = ob_plane_069.modifiers.new('Bevel', 'BEVEL')
_m.segments = 2
_m.miter_outer = 'MITER_ARC'
ob_camera_016.location = (-5.364, -5.364, 2.266)
ob_camera_016.rotation_euler = (1.571, 2.22e-16, -0.7854)

# ---- collection membership
col_light.objects.link(ob_area)
col_light.objects.link(ob_area_001)
col_light.objects.link(ob_area_002)
col_light.objects.link(ob_empty)
col_light.objects.link(ob_sun)
col_20___tap.objects.link(ob_plane_066)
col_20___tap.objects.link(ob_cylinder_018)
col_20___tap.objects.link(ob_sphere_004)
col_20___tap.objects.link(ob_plane_067)
col_20___tap.objects.link(ob_plane_068)
col_20___tap.objects.link(ob_cube_023)
col_20___tap.objects.link(ob_plane_069)
col_20___tap.objects.link(ob_camera_016)

# ---- scene / render settings (as saved in the file)
scene.camera = ob_camera_016
scene.frame_start = 1; scene.frame_end = 250; scene.frame_set(182)
scene.render.engine = 'CYCLES'
scene.render.resolution_x = 3000
scene.render.resolution_y = 3000
scene.render.film_transparent = True
scene.cycles.use_denoising = False
scene.cycles.samples = 200
scene.cycles.sampling_pattern = 'TABULATED_SOBOL'
scene.cycles.use_adaptive_sampling = False
scene.cycles.use_light_tree = False
scene.cycles.tile_size = 256
scene.view_settings.look = 'Medium High Contrast'
scene.view_settings.view_transform = 'Standard'
scene.view_settings.exposure = 0.25
bpy.context.view_layer.update()
